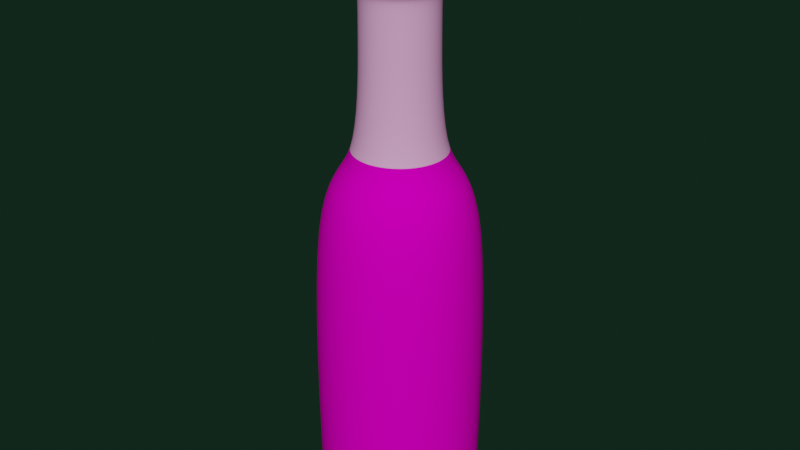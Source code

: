 # Source: Potions3.blend  (saved by Blender 3.5.10; exported with 4.5.12 LTS)
import bpy
from mathutils import Matrix  # noqa: F401  (used for matrix-valued properties, if any)

bpy.ops.wm.read_factory_settings(use_empty=True)
scene = bpy.context.scene
scene.name = 'Scene'

# ---- collections
col_collection = bpy.data.collections.new('Collection'); scene.collection.children.link(col_collection)

# ---- materials (node trees are filled in below, after node groups)
mat_material_001 = bpy.data.materials.new('Material.001')
mat_material_001.alpha_threshold = 0.0
mat_material_001.use_transparent_shadow = False
mat_material_001.diffuse_color = (0.7991, 0.3796, 0.6772, 0.6)
mat_material_001.roughness = 0.5
mat_material_001.line_color = (0.0, 0.0, 0.0, 1.0)
mat_material_002 = bpy.data.materials.new('Material.002')
mat_material_002.use_transparent_shadow = False
mat_material_002.diffuse_color = (0.855, 0.0, 0.5626, 0.8)
mat_spons_002 = bpy.data.materials.new('Spons.002')
mat_spons_002.alpha_threshold = 0.0
mat_spons_002.use_transparent_shadow = False
mat_spons_002.diffuse_color = (0.2755, 0.02517, 0.0, 1.0)
mat_spons_002.roughness = 1.0
mat_spons_002.metallic = 1.0
mat_spons_002.line_color = (0.0, 0.0, 0.0, 1.0)

# ---- material node trees

# ---- world
world_world = bpy.data.worlds.new('World'); scene.world = world_world
world_world.use_nodes = True; world_world.node_tree.nodes.clear()
_N = world_world.node_tree.nodes; _L = world_world.node_tree.links
n0 = _N.new('ShaderNodeOutputWorld'); n0.name = 'World Output'; n0.location = (300, 300)
n1 = _N.new('ShaderNodeBackground'); n1.name = 'Background'; n1.location = (106, 333)
n1.inputs[0].default_value = (0.006096, 0.01885, 0.01121, 1.0)
_L.new(n1.outputs[0], n0.inputs[0])
n0.is_active_output = True
world_world.color = (0.05088, 0.05088, 0.05088)
world_world.use_sun_shadow = False
world_world.sun_shadow_jitter_overblur = 0.0

# ---- meshes
me_circle = bpy.data.meshes.new('Circle')
me_circle.from_pydata([(0.0, 1.0, 7.603), (-0.7071, 0.7071, 7.603), (-1.0, -4.371e-08, 7.603), (-0.7071, -0.7071, 7.603), (8.742e-08, -1.0, 7.603), (0.7071, -0.7071, 7.603), (1.0, 1.192e-08, 7.603), (0.7071, 0.7071, 7.603), (-8.044e-09, 1.197, 6.439), (-0.8468, 0.8468, 6.439), (-1.197, -5.156e-08, 6.439), (-0.8468, -0.8468, 6.439), (9.664e-08, -1.197, 6.439), (0.8468, -0.8468, 6.439), (1.197, 1.506e-08, 6.439), (0.8468, 0.8468, 6.439), (-2.68e-09, 1.009, 6.439), (-0.7132, 0.7132, 6.439), (-1.009, -4.415e-08, 6.439), (-0.7132, -0.7132, 6.439), (8.55e-08, -1.009, 6.439), (0.7132, -0.7132, 6.439), (1.009, 1.197e-08, 6.439), (0.7132, 0.7132, 6.439), (-4.542e-09, 1.058, 2.068), (-0.7483, 0.7483, 2.068), (-1.058, -4.603e-08, 2.068), (-0.7483, -0.7483, 2.068), (8.798e-08, -1.058, 2.068), (0.7483, -0.7483, 2.068), (1.058, 1.285e-08, 2.068), (0.7483, 0.7483, 2.068), (1.009, 1.197e-08, 5.869), (0.7132, 0.7132, 5.869), (-0.7132, 0.7132, 5.869), (-1.009, -4.415e-08, 5.869), (0.7132, -0.7132, 5.869), (-2.68e-09, 1.009, 5.869), (8.55e-08, -1.009, 5.869), (-0.7132, -0.7132, 5.869), (-4.011e-08, 2.343, 2.068), (-1.657, 1.657, 2.068), (-2.343, -9.713e-08, 2.068), (-1.657, -1.657, 2.068), (1.647e-07, -2.343, 2.068), (1.657, -1.657, 2.068), (2.343, 3.321e-08, 2.068), (1.657, 1.657, 2.068), (-3.658e-08, 2.233, -6.583), (-1.579, 1.579, -6.583), (-2.233, -9.285e-08, -6.583), (-1.579, -1.579, -6.583), (1.586e-07, -2.233, -6.583), (1.579, -1.579, -6.583), (2.233, 3.138e-08, -6.583), (1.579, 1.579, -6.583), (-3.658e-08, 2.233, -6.583), (-1.579, 1.579, -6.583), (-2.233, -9.285e-08, -6.583), (-1.579, -1.579, -6.583), (1.586e-07, -2.233, -6.583), (1.579, -1.579, -6.583), (2.233, 3.138e-08, -6.583), (1.579, 1.579, -6.583), (1.408e-08, 0.6543, 7.603), (-0.4627, 0.4627, 7.603), (-0.6543, -2.998e-08, 7.603), (-0.4627, -0.4627, 7.603), (7.128e-08, -0.6543, 7.603), (0.4627, -0.4627, 7.603), (0.6543, 6.429e-09, 7.603), (0.4627, 0.4627, 7.603), (-0.01139, 0.7667, 7.398), (-0.5872, 0.5282, 7.398), (-0.8257, -0.04766, 7.398), (-0.5872, -0.6235, 7.398), (-0.01139, -0.862, 7.398), (0.5644, -0.6235, 7.398), (0.8029, -0.04766, 7.398), (0.5644, 0.5282, 7.398)], [], [(4, 5, 13, 12), (3, 4, 12, 11), (7, 0, 8, 15), (2, 3, 11, 10), (6, 7, 15, 14), (1, 2, 10, 9), (5, 6, 14, 13), (0, 1, 9, 8), (15, 8, 16, 23), (10, 11, 19, 18), (14, 15, 23, 22), (9, 10, 18, 17), (13, 14, 22, 21), (8, 9, 17, 16), (12, 13, 21, 20), (11, 12, 20, 19), (32, 33, 31, 30), (34, 35, 26, 25), (36, 32, 30, 29), (37, 34, 25, 24), (38, 36, 29, 28), (39, 38, 28, 27), (33, 37, 24, 31), (35, 39, 27, 26), (22, 23, 33, 32), (17, 18, 35, 34), (21, 22, 32, 36), (16, 17, 34, 37), (20, 21, 36, 38), (19, 20, 38, 39), (23, 16, 37, 33), (18, 19, 39, 35), (31, 24, 40, 47), (26, 27, 43, 42), (30, 31, 47, 46), (25, 26, 42, 41), (29, 30, 46, 45), (24, 25, 41, 40), (28, 29, 45, 44), (27, 28, 44, 43), (45, 46, 54, 53), (40, 41, 49, 48), (44, 45, 53, 52), (43, 44, 52, 51), (47, 40, 48, 55), (42, 43, 51, 50), (46, 47, 55, 54), (41, 42, 50, 49), (52, 53, 61, 60), (51, 52, 60, 59), (55, 48, 56, 63), (50, 51, 59, 58), (54, 55, 63, 62), (49, 50, 58, 57), (53, 54, 62, 61), (48, 49, 57, 56), (5, 4, 68, 69), (4, 3, 67, 68), (0, 7, 71, 64), (3, 2, 66, 67), (7, 6, 70, 71), (2, 1, 65, 66), (6, 5, 69, 70), (1, 0, 64, 65), (69, 68, 76, 77), (68, 67, 75, 76), (64, 71, 79, 72), (67, 66, 74, 75), (71, 70, 78, 79), (66, 65, 73, 74), (70, 69, 77, 78), (65, 64, 72, 73), (59, 60, 61, 62, 63, 56, 57, 58)])
me_circle.polygons.foreach_set('use_smooth', [True] * 73)
me_circle.polygons.foreach_set('material_index', [0, 0, 0, 0, 0, 0, 0, 0, 0, 0, 0, 0, 0, 0, 0, 0, 0, 0, 0, 0, 0, 0, 0, 0, 0, 0, 0, 0, 0, 0, 0, 0, 1, 1, 1, 1, 1, 1, 1, 1, 1, 1, 1, 1, 1, 1, 1, 1, 1, 1, 1, 1, 1, 1, 1, 1, 0, 0, 0, 0, 0, 0, 0, 0, 0, 0, 0, 0, 0, 0, 0, 0, 1])
_uv = me_circle.uv_layers.new(name='UVMap')
_uv.uv.foreach_set('vector', [0.0, 0.0, 0.0, 0.0, 0.0, 0.0, 0.0, 0.0, 0.0, 0.0, 0.0, 0.0, 0.0, 0.0, 0.0, 0.0, 0.0, 0.0, 0.0, 0.0, 0.0, 0.0, 0.0, 0.0, 0.0, 0.0, 0.0, 0.0, 0.0, 0.0, 0.0, 0.0, 0.0, 0.0, 0.0, 0.0, 0.0, 0.0, 0.0, 0.0, 0.0, 0.0, 0.0, 0.0, 0.0, 0.0, 0.0, 0.0, 0.0, 0.0, 0.0, 0.0, 0.0, 0.0, 0.0, 0.0, 0.0, 0.0, 0.0, 0.0, 0.0, 0.0, 0.0, 0.0, 0.0, 0.0, 0.0, 0.0, 0.0, 0.0, 0.0, 0.0, 0.0, 0.0, 0.0, 0.0, 0.0, 0.0, 0.0, 0.0, 0.0, 0.0, 0.0, 0.0, 0.0, 0.0, 0.0, 0.0, 0.0, 0.0, 0.0, 0.0, 0.0, 0.0, 0.0, 0.0, 0.0, 0.0, 0.0, 0.0, 0.0, 0.0, 0.0, 0.0, 0.0, 0.0, 0.0, 0.0, 0.0, 0.0, 0.0, 0.0, 0.0, 0.0, 0.0, 0.0, 0.0, 0.0, 0.0, 0.0, 0.0, 0.0, 0.0, 0.0, 0.0, 0.0, 0.0, 0.0, 0.0, 0.0, 0.0, 0.0, 0.0, 0.0, 0.0, 0.0, 0.0, 0.0, 0.0, 0.0, 0.0, 0.0, 0.0, 0.0, 0.0, 0.0, 0.0, 0.0, 0.0, 0.0, 0.0, 0.0, 0.0, 0.0, 0.0, 0.0, 0.0, 0.0, 0.0, 0.0, 0.0, 0.0, 0.0, 0.0, 0.0, 0.0, 0.0, 0.0, 0.0, 0.0, 0.0, 0.0, 0.0, 0.0, 0.0, 0.0, 0.0, 0.0, 0.0, 0.0, 0.0, 0.0, 0.0, 0.0, 0.0, 0.0, 0.0, 0.0, 0.0, 0.0, 0.0, 0.0, 0.0, 0.0, 0.0, 0.0, 0.0, 0.0, 0.0, 0.0, 0.0, 0.0, 0.0, 0.0, 0.0, 0.0, 0.0, 0.0, 0.0, 0.0, 0.0, 0.0, 0.0, 0.0, 0.0, 0.0, 0.0, 0.0, 0.0, 0.0, 0.0, 0.0, 0.0, 0.0, 0.0, 0.0, 0.0, 0.0, 0.0, 0.0, 0.0, 0.0, 0.0, 0.0, 0.0, 0.0, 0.0, 0.0, 0.0, 0.0, 0.0, 0.0, 0.0, 0.0, 0.0, 0.0, 0.0, 0.0, 0.0, 0.0, 0.0, 0.0, 0.0, 0.0, 0.0, 0.0, 0.0, 0.0, 0.0, 0.0, 0.0, 0.0, 0.0, 0.0, 0.0, 0.0, 0.0, 0.0, 0.0, 0.0, 0.0, 0.0, 0.0, 0.0, 0.0, 0.0, 0.0, 0.0, 0.0, 0.0, 0.0, 0.0, 0.0, 0.0, 0.0, 0.0, 0.0, 0.0, 0.0, 0.0, 0.0, 0.0, 0.0, 0.0, 0.0, 0.0, 0.0, 0.0, 0.0, 0.0, 0.0, 0.0, 0.0, 0.0, 0.0, 0.0, 0.0, 0.0, 0.0, 0.0, 0.0, 0.0, 0.0, 0.0, 0.0, 0.0, 0.0, 0.0, 0.0, 0.0, 0.0, 0.0, 0.0, 0.0, 0.0, 0.0, 0.0, 0.0, 0.0, 0.0, 0.0, 0.0, 0.0, 0.0, 0.0, 0.0, 0.0, 0.0, 0.0, 0.0, 0.0, 0.0, 0.0, 0.0, 0.0, 0.0, 0.0, 0.0, 0.0, 0.0, 0.0, 0.0, 0.0, 0.0, 0.0, 0.0, 0.0, 0.0, 0.0, 0.0, 0.0, 0.0, 0.0, 0.0, 0.0, 0.0, 0.0, 0.0, 0.0, 0.0, 0.0, 0.0, 0.0, 0.0, 0.0, 0.0, 0.0, 0.0, 0.0, 0.0, 0.0, 0.0, 0.0, 0.0, 0.0, 0.0, 0.0, 0.0, 0.0, 0.0, 0.0, 0.0, 0.0, 0.0, 0.0, 0.0, 0.0, 0.0, 0.0, 0.0, 0.0, 0.0, 0.0, 0.0, 0.0, 0.0, 0.0, 0.0, 0.0, 0.0, 0.0, 0.0, 0.0, 0.0, 0.0, 0.0, 0.0, 0.0, 0.0, 0.0, 0.0, 0.0, 0.0, 0.0, 0.0, 0.0, 0.0, 0.0, 0.0, 0.0, 0.0, 0.0, 0.0, 0.0, 0.0, 0.0, 0.0, 0.0, 0.0, 0.0, 0.0, 0.0, 0.0, 0.0, 0.0, 0.0, 0.0, 0.0, 0.0, 0.0, 0.0, 0.0, 0.0, 0.0, 0.0, 0.0, 0.0, 0.0, 0.0, 0.0, 0.0, 0.0, 0.0, 0.0, 0.0, 0.0, 0.0, 0.0, 0.0, 0.0, 0.0, 0.0, 0.0, 0.0, 0.0, 0.0, 0.0, 0.0, 0.0, 0.0, 0.0, 0.0, 0.0, 0.0, 0.0, 0.0, 0.0, 0.0, 0.0, 0.0, 0.0, 0.0, 0.0, 0.0, 0.0, 0.0, 0.0, 0.0, 0.0, 0.0, 0.0, 0.0, 0.0, 0.0, 0.0, 0.0, 0.0, 0.0, 0.0, 0.0, 0.0, 0.0, 0.0, 0.0, 0.0, 0.0, 0.0, 0.0, 0.0, 0.0, 0.0, 0.0, 0.0, 0.0, 0.0, 0.0, 0.0, 0.0, 0.0, 0.0, 0.0, 0.0, 0.0, 0.0, 0.0, 0.0, 0.0, 0.0, 0.0, 0.0, 0.0, 0.0, 0.0, 0.0, 0.0, 0.0, 0.0, 0.0, 0.0, 0.0, 0.0, 0.0, 0.0, 0.0, 0.0, 0.0, 0.0, 0.0, 0.0, 0.0, 0.0, 0.0, 0.0, 0.0, 0.0, 0.0, 0.0, 0.0, 0.0, 0.0, 0.0, 0.0, 0.0, 0.0, 0.0, 0.0, 0.0, 0.0, 0.0, 0.0, 0.0, 0.0, 0.0, 0.0, 0.0, 0.0, 0.0, 0.0, 0.0, 0.0, 0.0, 0.0])
me_circle.materials.append(mat_material_001)
me_circle.materials.append(mat_material_002)
me_circle.use_remesh_preserve_volume = False
me_circle.use_remesh_preserve_attributes = False
me_circle.use_mirror_vertex_groups = False
me_circle.update()
me_cylinder_007 = bpy.data.meshes.new('Cylinder.007')
me_cylinder_007.from_pydata([(-3.407e-07, 0.2358, 5.603), (0.04601, 0.2313, 5.603), (0.09025, 0.2179, 5.603), (0.131, 0.1961, 5.603), (0.1668, 0.1668, 5.603), (0.1961, 0.131, 5.603), (0.2179, 0.09025, 5.603), (0.2313, 0.04601, 5.603), (0.2358, 1.483e-07, 5.603), (0.2313, -0.04601, 5.603), (0.2179, -0.09025, 5.603), (0.1961, -0.131, 5.603), (0.1668, -0.1668, 5.603), (0.131, -0.1961, 5.603), (0.09025, -0.2179, 5.603), (0.04601, -0.2313, 5.603), (-3.311e-07, -0.2358, 5.603), (-0.04601, -0.2313, 5.603), (-0.09025, -0.2179, 5.603), (-0.131, -0.1961, 5.603), (-0.1668, -0.1668, 5.603), (-0.1961, -0.131, 5.603), (-0.2179, -0.09025, 5.603), (-0.2313, -0.04601, 5.603), (-0.2358, 4.46e-07, 5.603), (-0.2313, 0.04601, 5.603), (-0.2179, 0.09025, 5.603), (-0.1961, 0.131, 5.603), (-0.1668, 0.1668, 5.603), (-0.131, 0.1961, 5.603), (-0.09025, 0.2179, 5.603), (-0.04601, 0.2313, 5.603), (-3.556e-07, 0.625, 5.734), (-3.211e-07, 0.5788, 5.648), (-3.517e-07, 0.6229, 5.709), (-3.438e-07, 0.6134, 5.684), (-3.331e-07, 0.5979, 5.662), (0.1129, 0.5677, 5.648), (0.1219, 0.613, 5.734), (0.1167, 0.5864, 5.662), (0.1197, 0.6016, 5.684), (0.1215, 0.6109, 5.709), (0.2215, 0.5348, 5.648), (0.2392, 0.5774, 5.734), (0.2288, 0.5524, 5.662), (0.2347, 0.5667, 5.684), (0.2384, 0.5755, 5.709), (0.3216, 0.4813, 5.648), (0.3472, 0.5196, 5.734), (0.3322, 0.4971, 5.662), (0.3408, 0.51, 5.684), (0.3461, 0.5179, 5.709), (0.4093, 0.4093, 5.648), (0.4419, 0.4419, 5.734), (0.4228, 0.4228, 5.662), (0.4337, 0.4337, 5.684), (0.4404, 0.4404, 5.709), (0.4813, 0.3216, 5.648), (0.5196, 0.3472, 5.734), (0.4971, 0.3322, 5.662), (0.51, 0.3408, 5.684), (0.5179, 0.3461, 5.709), (0.5348, 0.2215, 5.648), (0.5774, 0.2392, 5.734), (0.5524, 0.2288, 5.662), (0.5667, 0.2347, 5.684), (0.5755, 0.2384, 5.709), (0.5677, 0.1129, 5.648), (0.613, 0.1219, 5.734), (0.5864, 0.1167, 5.662), (0.6016, 0.1197, 5.684), (0.6109, 0.1215, 5.709), (0.5788, 1.267e-07, 5.648), (0.625, 1.15e-07, 5.734), (0.5979, 1.222e-07, 5.662), (0.6134, 1.184e-07, 5.684), (0.6229, 1.159e-07, 5.709), (0.5677, -0.1129, 5.648), (0.613, -0.1219, 5.734), (0.5864, -0.1167, 5.662), (0.6016, -0.1197, 5.684), (0.6109, -0.1215, 5.709), (0.5348, -0.2215, 5.648), (0.5774, -0.2392, 5.734), (0.5524, -0.2288, 5.662), (0.5667, -0.2347, 5.684), (0.5755, -0.2384, 5.709), (0.4813, -0.3216, 5.648), (0.5196, -0.3472, 5.734), (0.4971, -0.3322, 5.662), (0.51, -0.3408, 5.684), (0.5179, -0.3461, 5.709), (0.4093, -0.4093, 5.648), (0.4419, -0.4419, 5.734), (0.4228, -0.4228, 5.662), (0.4337, -0.4337, 5.684), (0.4404, -0.4404, 5.709), (0.3216, -0.4813, 5.648), (0.3472, -0.5196, 5.734), (0.3322, -0.4971, 5.662), (0.3408, -0.51, 5.684), (0.3461, -0.5179, 5.709), (0.2215, -0.5348, 5.648), (0.2392, -0.5774, 5.734), (0.2288, -0.5524, 5.662), (0.2347, -0.5667, 5.684), (0.2384, -0.5755, 5.709), (0.1129, -0.5677, 5.648), (0.1219, -0.613, 5.734), (0.1167, -0.5864, 5.662), (0.1197, -0.6016, 5.684), (0.1215, -0.6109, 5.709), (-5.622e-07, -0.5788, 5.648), (-6.135e-07, -0.625, 5.734), (-5.805e-07, -0.5979, 5.662), (-5.967e-07, -0.6134, 5.684), (-6.083e-07, -0.6229, 5.709), (-0.1129, -0.5677, 5.648), (-0.1219, -0.613, 5.734), (-0.1167, -0.5864, 5.662), (-0.1197, -0.6016, 5.684), (-0.1215, -0.6109, 5.709), (-0.2215, -0.5348, 5.648), (-0.2392, -0.5774, 5.734), (-0.2288, -0.5524, 5.662), (-0.2347, -0.5667, 5.684), (-0.2384, -0.5755, 5.709), (-0.3216, -0.4813, 5.648), (-0.3472, -0.5196, 5.734), (-0.3322, -0.4971, 5.662), (-0.3408, -0.51, 5.684), (-0.3461, -0.5179, 5.709), (-0.4093, -0.4093, 5.648), (-0.4419, -0.4419, 5.734), (-0.4228, -0.4228, 5.662), (-0.4337, -0.4337, 5.684), (-0.4404, -0.4404, 5.709), (-0.4813, -0.3216, 5.648), (-0.5196, -0.3472, 5.734), (-0.4971, -0.3322, 5.662), (-0.51, -0.3408, 5.684), (-0.5179, -0.3461, 5.709), (-0.5348, -0.2215, 5.648), (-0.5774, -0.2392, 5.734), (-0.5524, -0.2288, 5.662), (-0.5667, -0.2347, 5.684), (-0.5755, -0.2384, 5.709), (-0.5677, -0.1129, 5.648), (-0.613, -0.1219, 5.734), (-0.5864, -0.1166, 5.662), (-0.6016, -0.1197, 5.684), (-0.6109, -0.1215, 5.709), (-0.5788, 7.852e-07, 5.648), (-0.625, 8.194e-07, 5.734), (-0.5979, 7.983e-07, 5.662), (-0.6134, 8.094e-07, 5.684), (-0.6229, 8.168e-07, 5.709), (-0.5677, 0.1129, 5.648), (-0.613, 0.1219, 5.734), (-0.5864, 0.1167, 5.662), (-0.6016, 0.1197, 5.684), (-0.6109, 0.1215, 5.709), (-0.5348, 0.2215, 5.648), (-0.5774, 0.2392, 5.734), (-0.5524, 0.2288, 5.662), (-0.5667, 0.2347, 5.684), (-0.5755, 0.2384, 5.709), (-0.4813, 0.3216, 5.648), (-0.5196, 0.3472, 5.734), (-0.4971, 0.3322, 5.662), (-0.51, 0.3408, 5.684), (-0.5179, 0.3461, 5.709), (-0.4093, 0.4093, 5.648), (-0.4419, 0.4419, 5.734), (-0.4228, 0.4228, 5.662), (-0.4337, 0.4337, 5.684), (-0.4404, 0.4404, 5.709), (-0.3216, 0.4813, 5.648), (-0.3472, 0.5196, 5.734), (-0.3322, 0.4971, 5.662), (-0.3408, 0.51, 5.684), (-0.3461, 0.5179, 5.709), (-0.2215, 0.5348, 5.648), (-0.2392, 0.5774, 5.734), (-0.2288, 0.5524, 5.662), (-0.2347, 0.5667, 5.684), (-0.2384, 0.5755, 5.709), (-0.1129, 0.5677, 5.648), (-0.1219, 0.613, 5.734), (-0.1166, 0.5864, 5.662), (-0.1197, 0.6016, 5.684), (-0.1215, 0.6109, 5.709), (-4.413e-07, 0.1226, 6.86), (0.02393, 0.1203, 6.86), (0.04693, 0.1133, 6.86), (0.06813, 0.102, 6.86), (0.08671, 0.08671, 6.86), (0.102, 0.06813, 6.86), (0.1133, 0.04693, 6.86), (0.1203, 0.02393, 6.86), (0.1226, -1.751e-08, 6.86), (0.1203, -0.02393, 6.86), (0.1133, -0.04693, 6.86), (0.102, -0.06813, 6.86), (0.08671, -0.08671, 6.86), (0.06813, -0.102, 6.86), (0.04693, -0.1133, 6.86), (0.02393, -0.1203, 6.86), (-3.89e-07, -0.1226, 6.86), (-0.02393, -0.1203, 6.86), (-0.04693, -0.1133, 6.86), (-0.06813, -0.102, 6.86), (-0.08671, -0.08671, 6.86), (-0.102, -0.06813, 6.86), (-0.1133, -0.04693, 6.86), (-0.1203, -0.02393, 6.86), (-0.1226, 2.834e-07, 6.86), (-0.1203, 0.02393, 6.86), (-0.1133, 0.04693, 6.86), (-0.102, 0.06813, 6.86), (-0.08671, 0.08671, 6.86), (-0.06813, 0.102, 6.86), (-0.04693, 0.1133, 6.86), (-0.02393, 0.1203, 6.86), (0.09639, 0.4846, 5.603), (-2.704e-07, 0.4941, 5.603), (0.1891, 0.4564, 5.603), (0.2745, 0.4108, 5.603), (0.3493, 0.3493, 5.603), (0.4108, 0.2745, 5.603), (0.4564, 0.1891, 5.603), (0.4846, 0.09639, 5.603), (0.4941, 1.463e-07, 5.603), (0.4846, -0.09639, 5.603), (0.4564, -0.1891, 5.603), (0.4108, -0.2745, 5.603), (0.3493, -0.3493, 5.603), (0.2745, -0.4108, 5.603), (0.1891, -0.4564, 5.603), (0.09639, -0.4846, 5.603), (-4.833e-07, -0.4941, 5.603), (-0.09639, -0.4846, 5.603), (-0.1891, -0.4564, 5.603), (-0.2745, -0.4108, 5.603), (-0.3493, -0.3493, 5.603), (-0.4108, -0.2745, 5.603), (-0.4564, -0.1891, 5.603), (-0.4846, -0.09639, 5.603), (-0.4941, 7.28e-07, 5.603), (-0.4846, 0.09639, 5.603), (-0.4564, 0.1891, 5.603), (-0.4108, 0.2745, 5.603), (-0.3493, 0.3493, 5.603), (-0.2745, 0.4108, 5.603), (-0.1891, 0.4564, 5.603), (-0.09639, 0.4846, 5.603), (0.07098, 0.3568, 5.603), (-3.187e-07, 0.3638, 5.603), (0.1392, 0.3361, 5.603), (0.2021, 0.3025, 5.603), (0.2573, 0.2573, 5.603), (0.3025, 0.2021, 5.603), (0.3361, 0.1392, 5.603), (0.3568, 0.07098, 5.603), (0.3638, 1.473e-07, 5.603), (0.3568, -0.07098, 5.603), (0.3361, -0.1392, 5.603), (0.3025, -0.2021, 5.603), (0.2573, -0.2573, 5.603), (0.2021, -0.3025, 5.603), (0.1392, -0.3361, 5.603), (0.07098, -0.3568, 5.603), (-4.078e-07, -0.3638, 5.603), (-0.07098, -0.3568, 5.603), (-0.1392, -0.3361, 5.603), (-0.2021, -0.3025, 5.603), (-0.2573, -0.2573, 5.603), (-0.3025, -0.2021, 5.603), (-0.3361, -0.1392, 5.603), (-0.3568, -0.07098, 5.603), (-0.3638, 5.759e-07, 5.603), (-0.3568, 0.07098, 5.603), (-0.3361, 0.1392, 5.603), (-0.3025, 0.2021, 5.603), (-0.2573, 0.2573, 5.603), (-0.2021, 0.3025, 5.603), (-0.1392, 0.3361, 5.603), (-0.07098, 0.3568, 5.603), (-3.702e-07, 0.6582, 6.798), (0.1284, 0.6455, 6.798), (0.2519, 0.6081, 6.798), (0.3657, 0.5472, 6.798), (0.4654, 0.4654, 6.798), (0.5472, 0.3657, 6.798), (0.6081, 0.2519, 6.798), (0.6455, 0.1284, 6.798), (0.6582, 9.29e-08, 6.798), (0.6455, -0.1284, 6.798), (0.6081, -0.2519, 6.798), (0.5472, -0.3657, 6.798), (0.4654, -0.4654, 6.798), (0.3657, -0.5472, 6.798), (0.2519, -0.6081, 6.798), (0.1284, -0.6455, 6.798), (-6.041e-07, -0.6582, 6.798), (-0.1284, -0.6455, 6.798), (-0.2519, -0.6081, 6.798), (-0.3657, -0.5472, 6.798), (-0.4654, -0.4654, 6.798), (-0.5472, -0.3657, 6.798), (-0.6081, -0.2519, 6.798), (-0.6455, -0.1284, 6.798), (-0.6582, 8.582e-07, 6.798), (-0.6455, 0.1284, 6.798), (-0.6081, 0.2519, 6.798), (-0.5472, 0.3657, 6.798), (-0.4654, 0.4654, 6.798), (-0.3657, 0.5472, 6.798), (-0.2519, 0.6081, 6.798), (-0.1284, 0.6455, 6.798), (-4.25e-07, 0.4014, 6.842), (0.07833, 0.3937, 6.842), (0.1536, 0.3709, 6.842), (0.223, 0.3338, 6.842), (0.2839, 0.2839, 6.842), (0.3338, 0.223, 6.842), (0.3709, 0.1536, 6.842), (0.3937, 0.07833, 6.842), (0.4014, 3.14e-08, 6.842), (0.3937, -0.07833, 6.842), (0.3709, -0.1536, 6.842), (0.3338, -0.223, 6.842), (0.2839, -0.2839, 6.842), (0.223, -0.3338, 6.842), (0.1536, -0.3709, 6.842), (0.07833, -0.3937, 6.842), (-4.81e-07, -0.4014, 6.842), (-0.07833, -0.3937, 6.842), (-0.1536, -0.3709, 6.842), (-0.223, -0.3338, 6.842), (-0.2839, -0.2839, 6.842), (-0.3338, -0.223, 6.842), (-0.3709, -0.1536, 6.842), (-0.3937, -0.07833, 6.842), (-0.4014, 6.045e-07, 6.842), (-0.3937, 0.07833, 6.842), (-0.3709, 0.1536, 6.842), (-0.3338, 0.223, 6.842), (-0.2839, 0.2839, 6.842), (-0.223, 0.3338, 6.842), (-0.1536, 0.3709, 6.842), (-0.07833, 0.3937, 6.842), (-3.595e-07, 0.6859, 6.773), (-3.413e-07, 0.7278, 6.672), (-3.472e-07, 0.7164, 6.726), (0.142, 0.7138, 6.672), (0.1338, 0.6727, 6.773), (0.1398, 0.7026, 6.726), (0.2785, 0.6724, 6.672), (0.2625, 0.6337, 6.773), (0.2742, 0.6619, 6.726), (0.4044, 0.6052, 6.672), (0.3811, 0.5703, 6.773), (0.398, 0.5957, 6.726), (0.5147, 0.5147, 6.672), (0.485, 0.485, 6.773), (0.5066, 0.5066, 6.726), (0.6052, 0.4044, 6.672), (0.5703, 0.3811, 6.773), (0.5957, 0.398, 6.726), (0.6724, 0.2785, 6.672), (0.6337, 0.2625, 6.773), (0.6619, 0.2742, 6.726), (0.7138, 0.142, 6.672), (0.6727, 0.1338, 6.773), (0.7026, 0.1398, 6.726), (0.7278, 9.37e-08, 6.672), (0.6859, 9.29e-08, 6.773), (0.7164, 9.312e-08, 6.726), (0.7138, -0.142, 6.672), (0.6727, -0.1338, 6.773), (0.7026, -0.1398, 6.726), (0.6724, -0.2785, 6.672), (0.6337, -0.2625, 6.773), (0.6619, -0.2742, 6.726), (0.6052, -0.4044, 6.672), (0.5703, -0.3811, 6.773), (0.5957, -0.398, 6.726), (0.5147, -0.5147, 6.672), (0.485, -0.485, 6.773), (0.5066, -0.5066, 6.726), (0.4044, -0.6052, 6.672), (0.3811, -0.5703, 6.773), (0.398, -0.5957, 6.726), (0.2785, -0.6724, 6.672), (0.2625, -0.6337, 6.773), (0.2742, -0.6619, 6.726), (0.142, -0.7138, 6.672), (0.1338, -0.6727, 6.773), (0.1398, -0.7026, 6.726), (-6.488e-07, -0.7278, 6.672), (-6.223e-07, -0.6859, 6.773), (-6.421e-07, -0.7164, 6.726), (-0.142, -0.7138, 6.672), (-0.1338, -0.6727, 6.773), (-0.1398, -0.7026, 6.726), (-0.2785, -0.6724, 6.672), (-0.2625, -0.6337, 6.773), (-0.2742, -0.6619, 6.726), (-0.4044, -0.6052, 6.672), (-0.3811, -0.5703, 6.773), (-0.398, -0.5957, 6.726), (-0.5147, -0.5147, 6.672), (-0.485, -0.485, 6.773), (-0.5066, -0.5066, 6.726), (-0.6052, -0.4044, 6.672), (-0.5703, -0.3811, 6.773), (-0.5957, -0.398, 6.726), (-0.6724, -0.2785, 6.672), (-0.6337, -0.2625, 6.773), (-0.6619, -0.2742, 6.726), (-0.7138, -0.142, 6.672), (-0.6727, -0.1338, 6.773), (-0.7026, -0.1398, 6.726), (-0.7278, 9.336e-07, 6.672), (-0.6859, 8.885e-07, 6.773), (-0.7164, 9.216e-07, 6.726), (-0.7138, 0.142, 6.672), (-0.6727, 0.1338, 6.773), (-0.7026, 0.1398, 6.726), (-0.6724, 0.2785, 6.672), (-0.6337, 0.2625, 6.773), (-0.6619, 0.2742, 6.726), (-0.6052, 0.4044, 6.672), (-0.5703, 0.3811, 6.773), (-0.5957, 0.398, 6.726), (-0.5147, 0.5147, 6.672), (-0.485, 0.485, 6.773), (-0.5066, 0.5066, 6.726), (-0.4044, 0.6052, 6.672), (-0.3811, 0.5703, 6.773), (-0.398, 0.5957, 6.726), (-0.2785, 0.6724, 6.672), (-0.2625, 0.6337, 6.773), (-0.2742, 0.6619, 6.726), (-0.142, 0.7138, 6.672), (-0.1338, 0.6727, 6.773), (-0.1398, 0.7026, 6.726), (0.1034, 0.5196, 6.823), (-3.976e-07, 0.5298, 6.823), (0.2027, 0.4895, 6.823), (0.2943, 0.4405, 6.823), (0.3746, 0.3746, 6.823), (0.4405, 0.2943, 6.823), (0.4895, 0.2028, 6.823), (0.5196, 0.1034, 6.823), (0.5298, 6.215e-08, 6.823), (0.5196, -0.1034, 6.823), (0.4895, -0.2028, 6.823), (0.4405, -0.2943, 6.823), (0.3746, -0.3746, 6.823), (0.2943, -0.4405, 6.823), (0.2028, -0.4895, 6.823), (0.1034, -0.5196, 6.823), (-5.425e-07, -0.5298, 6.823), (-0.1034, -0.5196, 6.823), (-0.2028, -0.4895, 6.823), (-0.2943, -0.4405, 6.823), (-0.3746, -0.3746, 6.823), (-0.4405, -0.2943, 6.823), (-0.4895, -0.2028, 6.823), (-0.5196, -0.1034, 6.823), (-0.5298, 7.314e-07, 6.823), (-0.5196, 0.1034, 6.823), (-0.4895, 0.2028, 6.823), (-0.4405, 0.2943, 6.823), (-0.3746, 0.3746, 6.823), (-0.2943, 0.4405, 6.823), (-0.2028, 0.4895, 6.823), (-0.1034, 0.5196, 6.823), (-3.015e-07, 0.6242, 6.185), (-0.1218, 0.6122, 6.185), (0.1218, 0.6122, 6.185), (0.2389, 0.5767, 6.185), (0.3468, 0.519, 6.185), (0.4414, 0.4414, 6.185), (0.519, 0.3468, 6.185), (0.5767, 0.2389, 6.185), (0.6122, 0.1218, 6.185), (0.6242, 1.13e-07, 6.185), (0.6122, -0.1218, 6.185), (0.5767, -0.2389, 6.185), (0.519, -0.3468, 6.185), (0.4414, -0.4414, 6.185), (0.3468, -0.519, 6.185), (0.2389, -0.5767, 6.185), (0.1218, -0.6122, 6.185), (-5.619e-07, -0.6242, 6.185), (-0.1218, -0.6122, 6.185), (-0.2389, -0.5767, 6.185), (-0.3468, -0.519, 6.185), (-0.4414, -0.4414, 6.185), (-0.519, -0.3468, 6.185), (-0.5767, -0.2389, 6.185), (-0.6122, -0.1218, 6.185), (-0.6242, 8.242e-07, 6.185), (-0.6122, 0.1218, 6.185), (-0.5767, 0.2389, 6.185), (-0.519, 0.3468, 6.185), (-0.4414, 0.4414, 6.185), (-0.3468, 0.519, 6.185), (-0.2389, 0.5767, 6.185)], [], [(227, 47, 42, 226), (224, 37, 33, 225), (295, 294, 371, 374), (254, 182, 177, 253), (241, 117, 112, 240), (228, 52, 47, 227), (255, 187, 182, 254), (242, 122, 117, 241), (229, 57, 52, 228), (288, 319, 446, 352), (243, 127, 122, 242), (230, 62, 57, 229), (226, 42, 37, 224), (244, 132, 127, 243), (231, 67, 62, 230), (245, 137, 132, 244), (232, 72, 67, 231), (246, 142, 137, 245), (233, 77, 72, 232), (247, 147, 142, 246), (234, 82, 77, 233), (248, 152, 147, 247), (235, 87, 82, 234), (249, 157, 152, 248), (236, 92, 87, 235), (250, 162, 157, 249), (237, 97, 92, 236), (251, 167, 162, 250), (238, 102, 97, 237), (252, 172, 167, 251), (239, 107, 102, 238), (225, 33, 187, 255), (253, 177, 172, 252), (240, 112, 107, 239), (291, 290, 359, 362), (309, 308, 413, 416), (296, 295, 374, 377), (310, 309, 416, 419), (297, 296, 377, 380), (311, 310, 419, 422), (298, 297, 380, 383), (312, 311, 422, 425), (299, 298, 383, 386), (313, 312, 425, 428), (300, 299, 386, 389), (314, 313, 428, 431), (301, 300, 389, 392), (315, 314, 431, 434), (302, 301, 392, 395), (316, 315, 434, 437), (303, 302, 395, 398), (317, 316, 437, 440), (304, 303, 398, 401), (482, 355, 353, 480), (318, 317, 440, 443), (305, 304, 401, 404), (292, 291, 362, 365), (319, 318, 443, 446), (306, 305, 404, 407), (293, 292, 365, 368), (307, 306, 407, 410), (294, 293, 368, 371), (308, 307, 410, 413), (38, 32, 34, 41), (41, 34, 35, 40), (40, 35, 36, 39), (39, 36, 33, 37), (43, 38, 41, 46), (46, 41, 40, 45), (45, 40, 39, 44), (44, 39, 37, 42), (48, 43, 46, 51), (51, 46, 45, 50), (50, 45, 44, 49), (49, 44, 42, 47), (53, 48, 51, 56), (56, 51, 50, 55), (55, 50, 49, 54), (54, 49, 47, 52), (58, 53, 56, 61), (61, 56, 55, 60), (60, 55, 54, 59), (59, 54, 52, 57), (63, 58, 61, 66), (66, 61, 60, 65), (65, 60, 59, 64), (64, 59, 57, 62), (68, 63, 66, 71), (71, 66, 65, 70), (70, 65, 64, 69), (69, 64, 62, 67), (73, 68, 71, 76), (76, 71, 70, 75), (75, 70, 69, 74), (74, 69, 67, 72), (78, 73, 76, 81), (81, 76, 75, 80), (80, 75, 74, 79), (79, 74, 72, 77), (83, 78, 81, 86), (86, 81, 80, 85), (85, 80, 79, 84), (84, 79, 77, 82), (88, 83, 86, 91), (91, 86, 85, 90), (90, 85, 84, 89), (89, 84, 82, 87), (93, 88, 91, 96), (96, 91, 90, 95), (95, 90, 89, 94), (94, 89, 87, 92), (98, 93, 96, 101), (101, 96, 95, 100), (100, 95, 94, 99), (99, 94, 92, 97), (103, 98, 101, 106), (106, 101, 100, 105), (105, 100, 99, 104), (104, 99, 97, 102), (108, 103, 106, 111), (111, 106, 105, 110), (110, 105, 104, 109), (109, 104, 102, 107), (113, 108, 111, 116), (116, 111, 110, 115), (115, 110, 109, 114), (114, 109, 107, 112), (118, 113, 116, 121), (121, 116, 115, 120), (120, 115, 114, 119), (119, 114, 112, 117), (123, 118, 121, 126), (126, 121, 120, 125), (125, 120, 119, 124), (124, 119, 117, 122), (128, 123, 126, 131), (131, 126, 125, 130), (130, 125, 124, 129), (129, 124, 122, 127), (133, 128, 131, 136), (136, 131, 130, 135), (135, 130, 129, 134), (134, 129, 127, 132), (138, 133, 136, 141), (141, 136, 135, 140), (140, 135, 134, 139), (139, 134, 132, 137), (143, 138, 141, 146), (146, 141, 140, 145), (145, 140, 139, 144), (144, 139, 137, 142), (148, 143, 146, 151), (151, 146, 145, 150), (150, 145, 144, 149), (149, 144, 142, 147), (153, 148, 151, 156), (156, 151, 150, 155), (155, 150, 149, 154), (154, 149, 147, 152), (158, 153, 156, 161), (161, 156, 155, 160), (160, 155, 154, 159), (159, 154, 152, 157), (163, 158, 161, 166), (166, 161, 160, 165), (165, 160, 159, 164), (164, 159, 157, 162), (168, 163, 166, 171), (171, 166, 165, 170), (170, 165, 164, 169), (169, 164, 162, 167), (173, 168, 171, 176), (176, 171, 170, 175), (175, 170, 169, 174), (174, 169, 167, 172), (178, 173, 176, 181), (181, 176, 175, 180), (180, 175, 174, 179), (179, 174, 172, 177), (183, 178, 181, 186), (186, 181, 180, 185), (185, 180, 179, 184), (184, 179, 177, 182), (188, 183, 186, 191), (191, 186, 185, 190), (190, 185, 184, 189), (189, 184, 182, 187), (32, 188, 191, 34), (34, 191, 190, 35), (35, 190, 189, 36), (36, 189, 187, 33), (1, 0, 31, 30, 29, 28, 27, 26, 25, 24, 23, 22, 21, 20, 19, 18, 17, 16, 15, 14, 13, 12, 11, 10, 9, 8, 7, 6, 5, 4, 3, 2), (257, 256, 224, 225), (256, 258, 226, 224), (258, 259, 227, 226), (259, 260, 228, 227), (260, 261, 229, 228), (261, 262, 230, 229), (262, 263, 231, 230), (263, 264, 232, 231), (264, 265, 233, 232), (265, 266, 234, 233), (266, 267, 235, 234), (267, 268, 236, 235), (268, 269, 237, 236), (269, 270, 238, 237), (270, 271, 239, 238), (271, 272, 240, 239), (272, 273, 241, 240), (273, 274, 242, 241), (274, 275, 243, 242), (275, 276, 244, 243), (276, 277, 245, 244), (277, 278, 246, 245), (278, 279, 247, 246), (279, 280, 248, 247), (280, 281, 249, 248), (281, 282, 250, 249), (282, 283, 251, 250), (283, 284, 252, 251), (284, 285, 253, 252), (285, 286, 254, 253), (286, 287, 255, 254), (287, 257, 225, 255), (0, 1, 256, 257), (1, 2, 258, 256), (2, 3, 259, 258), (3, 4, 260, 259), (4, 5, 261, 260), (5, 6, 262, 261), (6, 7, 263, 262), (7, 8, 264, 263), (8, 9, 265, 264), (9, 10, 266, 265), (10, 11, 267, 266), (11, 12, 268, 267), (12, 13, 269, 268), (13, 14, 270, 269), (14, 15, 271, 270), (15, 16, 272, 271), (16, 17, 273, 272), (17, 18, 274, 273), (18, 19, 275, 274), (19, 20, 276, 275), (20, 21, 277, 276), (21, 22, 278, 277), (22, 23, 279, 278), (23, 24, 280, 279), (24, 25, 281, 280), (25, 26, 282, 281), (26, 27, 283, 282), (27, 28, 284, 283), (28, 29, 285, 284), (29, 30, 286, 285), (30, 31, 287, 286), (31, 0, 257, 287), (192, 193, 194, 195, 196, 197, 198, 199, 200, 201, 202, 203, 204, 205, 206, 207, 208, 209, 210, 211, 212, 213, 214, 215, 216, 217, 218, 219, 220, 221, 222, 223), (480, 353, 445, 481), (483, 358, 355, 482), (484, 361, 358, 483), (485, 364, 361, 484), (486, 367, 364, 485), (487, 370, 367, 486), (488, 373, 370, 487), (489, 376, 373, 488), (490, 379, 376, 489), (491, 382, 379, 490), (492, 385, 382, 491), (493, 388, 385, 492), (494, 391, 388, 493), (495, 394, 391, 494), (496, 397, 394, 495), (497, 400, 397, 496), (498, 403, 400, 497), (499, 406, 403, 498), (500, 409, 406, 499), (501, 412, 409, 500), (502, 415, 412, 501), (503, 418, 415, 502), (504, 421, 418, 503), (505, 424, 421, 504), (506, 427, 424, 505), (507, 430, 427, 506), (508, 433, 430, 507), (509, 436, 433, 508), (510, 439, 436, 509), (511, 442, 439, 510), (481, 445, 442, 511), (290, 289, 356, 359), (448, 449, 288, 289), (450, 448, 289, 290), (451, 450, 290, 291), (452, 451, 291, 292), (453, 452, 292, 293), (454, 453, 293, 294), (455, 454, 294, 295), (456, 455, 295, 296), (457, 456, 296, 297), (458, 457, 297, 298), (459, 458, 298, 299), (460, 459, 299, 300), (461, 460, 300, 301), (462, 461, 301, 302), (463, 462, 302, 303), (464, 463, 303, 304), (465, 464, 304, 305), (466, 465, 305, 306), (467, 466, 306, 307), (468, 467, 307, 308), (469, 468, 308, 309), (470, 469, 309, 310), (471, 470, 310, 311), (472, 471, 311, 312), (473, 472, 312, 313), (474, 473, 313, 314), (475, 474, 314, 315), (476, 475, 315, 316), (477, 476, 316, 317), (478, 477, 317, 318), (479, 478, 318, 319), (449, 479, 319, 288), (193, 192, 320, 321), (194, 193, 321, 322), (195, 194, 322, 323), (196, 195, 323, 324), (197, 196, 324, 325), (198, 197, 325, 326), (199, 198, 326, 327), (200, 199, 327, 328), (201, 200, 328, 329), (202, 201, 329, 330), (203, 202, 330, 331), (204, 203, 331, 332), (205, 204, 332, 333), (206, 205, 333, 334), (207, 206, 334, 335), (208, 207, 335, 336), (209, 208, 336, 337), (210, 209, 337, 338), (211, 210, 338, 339), (212, 211, 339, 340), (213, 212, 340, 341), (214, 213, 341, 342), (215, 214, 342, 343), (216, 215, 343, 344), (217, 216, 344, 345), (218, 217, 345, 346), (219, 218, 346, 347), (220, 219, 347, 348), (221, 220, 348, 349), (222, 221, 349, 350), (223, 222, 350, 351), (192, 223, 351, 320), (353, 355, 357, 354), (354, 357, 356, 352), (355, 358, 360, 357), (357, 360, 359, 356), (358, 361, 363, 360), (360, 363, 362, 359), (361, 364, 366, 363), (363, 366, 365, 362), (364, 367, 369, 366), (366, 369, 368, 365), (367, 370, 372, 369), (369, 372, 371, 368), (370, 373, 375, 372), (372, 375, 374, 371), (373, 376, 378, 375), (375, 378, 377, 374), (376, 379, 381, 378), (378, 381, 380, 377), (379, 382, 384, 381), (381, 384, 383, 380), (382, 385, 387, 384), (384, 387, 386, 383), (385, 388, 390, 387), (387, 390, 389, 386), (388, 391, 393, 390), (390, 393, 392, 389), (391, 394, 396, 393), (393, 396, 395, 392), (394, 397, 399, 396), (396, 399, 398, 395), (397, 400, 402, 399), (399, 402, 401, 398), (400, 403, 405, 402), (402, 405, 404, 401), (403, 406, 408, 405), (405, 408, 407, 404), (406, 409, 411, 408), (408, 411, 410, 407), (409, 412, 414, 411), (411, 414, 413, 410), (412, 415, 417, 414), (414, 417, 416, 413), (415, 418, 420, 417), (417, 420, 419, 416), (418, 421, 423, 420), (420, 423, 422, 419), (421, 424, 426, 423), (423, 426, 425, 422), (424, 427, 429, 426), (426, 429, 428, 425), (427, 430, 432, 429), (429, 432, 431, 428), (430, 433, 435, 432), (432, 435, 434, 431), (433, 436, 438, 435), (435, 438, 437, 434), (436, 439, 441, 438), (438, 441, 440, 437), (439, 442, 444, 441), (441, 444, 443, 440), (442, 445, 447, 444), (444, 447, 446, 443), (445, 353, 354, 447), (447, 354, 352, 446), (289, 288, 352, 356), (320, 351, 479, 449), (351, 350, 478, 479), (350, 349, 477, 478), (349, 348, 476, 477), (348, 347, 475, 476), (347, 346, 474, 475), (346, 345, 473, 474), (345, 344, 472, 473), (344, 343, 471, 472), (343, 342, 470, 471), (342, 341, 469, 470), (341, 340, 468, 469), (340, 339, 467, 468), (339, 338, 466, 467), (338, 337, 465, 466), (337, 336, 464, 465), (336, 335, 463, 464), (335, 334, 462, 463), (334, 333, 461, 462), (333, 332, 460, 461), (332, 331, 459, 460), (331, 330, 458, 459), (330, 329, 457, 458), (329, 328, 456, 457), (328, 327, 455, 456), (327, 326, 454, 455), (326, 325, 453, 454), (325, 324, 452, 453), (324, 323, 451, 452), (323, 322, 450, 451), (322, 321, 448, 450), (321, 320, 449, 448), (188, 481, 511, 183), (183, 511, 510, 178), (178, 510, 509, 173), (173, 509, 508, 168), (168, 508, 507, 163), (163, 507, 506, 158), (158, 506, 505, 153), (153, 505, 504, 148), (148, 504, 503, 143), (143, 503, 502, 138), (138, 502, 501, 133), (133, 501, 500, 128), (128, 500, 499, 123), (123, 499, 498, 118), (118, 498, 497, 113), (113, 497, 496, 108), (108, 496, 495, 103), (103, 495, 494, 98), (98, 494, 493, 93), (93, 493, 492, 88), (88, 492, 491, 83), (83, 491, 490, 78), (78, 490, 489, 73), (73, 489, 488, 68), (68, 488, 487, 63), (63, 487, 486, 58), (58, 486, 485, 53), (53, 485, 484, 48), (48, 484, 483, 43), (43, 483, 482, 38), (32, 480, 481, 188), (38, 482, 480, 32)])
me_cylinder_007.polygons.foreach_set('use_smooth', [True] * 482)
_uv = me_cylinder_007.uv_layers.new(name='UVMap')
_uv.uv.foreach_set('vector', [0.9062, 1.0, 0.9062, 1.0, 0.9375, 1.0, 0.9375, 1.0, 0.9688, 1.0, 0.9688, 1.0, 1.0, 1.0, 1.0, 1.0, 0.7568, 1.0, 0.7839, 1.0, 0.7949, 1.0, 0.7663, 1.0, 0.0625, 1.0, 0.0625, 1.0, 0.09375, 1.0, 0.09375, 1.0, 0.4688, 1.0, 0.4688, 1.0, 0.5, 1.0, 0.5, 1.0, 0.875, 1.0, 0.875, 1.0, 0.9062, 1.0, 0.9062, 1.0, 0.03125, 1.0, 0.03125, 1.0, 0.0625, 1.0, 0.0625, 1.0, 0.4375, 1.0, 0.4375, 1.0, 0.4688, 1.0, 0.4688, 1.0, 0.8437, 1.0, 0.8438, 1.0, 0.875, 1.0, 0.875, 1.0, 0.2334, 1.0, 0.1097, 1.0, 0.07934, 1.0, 0.1431, 1.0, 0.4062, 1.0, 0.4062, 1.0, 0.4375, 1.0, 0.4375, 1.0, 0.8125, 1.0, 0.8125, 1.0, 0.8438, 1.0, 0.8438, 1.0, 0.9375, 1.0, 0.9375, 1.0, 0.9688, 1.0, 0.9688, 1.0, 0.375, 1.0, 0.375, 1.0, 0.4063, 1.0, 0.4062, 1.0, 0.7812, 1.0, 0.7812, 1.0, 0.8125, 1.0, 0.8125, 1.0, 0.3437, 1.0, 0.3438, 1.0, 0.375, 1.0, 0.375, 1.0, 0.75, 1.0, 0.75, 1.0, 0.7812, 1.0, 0.7812, 1.0, 0.3125, 1.0, 0.3125, 1.0, 0.3438, 1.0, 0.3438, 1.0, 0.7188, 1.0, 0.7188, 1.0, 0.75, 1.0, 0.75, 1.0, 0.2812, 1.0, 0.2812, 1.0, 0.3125, 1.0, 0.3125, 1.0, 0.6875, 1.0, 0.6875, 1.0, 0.7188, 1.0, 0.7188, 1.0, 0.25, 1.0, 0.25, 1.0, 0.2812, 1.0, 0.2812, 1.0, 0.6562, 1.0, 0.6562, 1.0, 0.6875, 1.0, 0.6875, 1.0, 0.2188, 1.0, 0.2188, 1.0, 0.25, 1.0, 0.25, 1.0, 0.625, 1.0, 0.625, 1.0, 0.6562, 1.0, 0.6562, 1.0, 0.1875, 1.0, 0.1875, 1.0, 0.2188, 1.0, 0.2188, 1.0, 0.5938, 1.0, 0.5938, 1.0, 0.625, 1.0, 0.625, 1.0, 0.1562, 1.0, 0.1562, 1.0, 0.1875, 1.0, 0.1875, 1.0, 0.5625, 1.0, 0.5625, 1.0, 0.5938, 1.0, 0.5938, 1.0, 0.125, 1.0, 0.125, 1.0, 0.1562, 1.0, 0.1562, 1.0, 0.5312, 1.0, 0.5312, 1.0, 0.5625, 1.0, 0.5625, 1.0, 0.0, 1.0, 0.0, 1.0, 0.03125, 1.0, 0.03125, 1.0, 0.09375, 1.0, 0.09375, 1.0, 0.125, 1.0, 0.125, 1.0, 0.5, 1.0, 0.5, 1.0, 0.5312, 1.0, 0.5312, 1.0, 0.8539, 1.0, 0.859, 1.0, 0.8894, 1.0, 0.8741, 1.0, 0.3536, 1.0, 0.3826, 1.0, 0.3796, 1.0, 0.3498, 1.0, 0.7292, 1.0, 0.7568, 1.0, 0.7663, 1.0, 0.7372, 1.0, 0.3248, 1.0, 0.3536, 1.0, 0.3498, 1.0, 0.32, 1.0, 0.701, 1.0, 0.7292, 1.0, 0.7372, 1.0, 0.7079, 1.0, 0.2961, 1.0, 0.3248, 1.0, 0.32, 1.0, 0.2904, 1.0, 0.6726, 1.0, 0.701, 1.0, 0.7079, 1.0, 0.6784, 1.0, 0.2677, 1.0, 0.2961, 1.0, 0.2904, 1.0, 0.2609, 1.0, 0.644, 1.0, 0.6726, 1.0, 0.6784, 1.0, 0.6487, 1.0, 0.2396, 1.0, 0.2677, 1.0, 0.2609, 1.0, 0.2315, 1.0, 0.6151, 1.0, 0.644, 1.0, 0.6487, 1.0, 0.619, 1.0, 0.2119, 1.0, 0.2396, 1.0, 0.2315, 1.0, 0.2025, 1.0, 0.5862, 1.0, 0.6151, 1.0, 0.619, 1.0, 0.5891, 1.0, 0.1849, 1.0, 0.2119, 1.0, 0.2025, 1.0, 0.1738, 1.0, 0.5572, 1.0, 0.5862, 1.0, 0.5891, 1.0, 0.5592, 1.0, 0.1589, 1.0, 0.1849, 1.0, 0.1738, 1.0, 0.1458, 1.0, 0.5281, 1.0, 0.5572, 1.0, 0.5592, 1.0, 0.5293, 1.0, 0.1348, 1.0, 0.1589, 1.0, 0.1458, 1.0, 0.1189, 1.0, 0.4989, 1.0, 0.5281, 1.0, 0.5293, 1.0, 0.4994, 1.0, 0.9688, 1.0, 0.9688, 1.0, 1.0, 1.0, 1.0, 1.0, 0.1149, 1.0, 0.1348, 1.0, 0.1189, 1.0, 0.09461, 1.0, 0.4698, 1.0, 0.4989, 1.0, 0.4994, 1.0, 0.4694, 1.0, 0.834, 1.0, 0.8539, 1.0, 0.8741, 1.0, 0.8499, 1.0, 0.1097, 1.0, 0.1149, 1.0, 0.09461, 1.0, 0.07934, 1.0, 0.4407, 1.0, 0.4698, 1.0, 0.4694, 1.0, 0.4394, 1.0, 0.8099, 1.0, 0.834, 1.0, 0.8499, 1.0, 0.823, 1.0, 0.4116, 1.0, 0.4407, 1.0, 0.4394, 1.0, 0.4095, 1.0, 0.7839, 1.0, 0.8099, 1.0, 0.823, 1.0, 0.7949, 1.0, 0.3826, 1.0, 0.4116, 1.0, 0.4095, 1.0, 0.3796, 1.0, 0.9688, 1.0, 1.0, 1.0, 0.9999, 1.0, 0.9688, 1.0, 0.9688, 1.0, 0.9999, 1.0, 0.9996, 1.0, 0.9688, 1.0, 0.9688, 1.0, 0.9996, 1.0, 1.0, 1.0, 0.9688, 1.0, 0.9688, 1.0, 1.0, 1.0, 1.0, 1.0, 0.9688, 1.0, 0.9375, 1.0, 0.9688, 1.0, 0.9688, 1.0, 0.9375, 1.0, 0.9375, 1.0, 0.9688, 1.0, 0.9688, 1.0, 0.9375, 1.0, 0.9375, 1.0, 0.9688, 1.0, 0.9688, 1.0, 0.9375, 1.0, 0.9375, 1.0, 0.9688, 1.0, 0.9688, 1.0, 0.9375, 1.0, 0.9062, 1.0, 0.9375, 1.0, 0.9375, 1.0, 0.9062, 1.0, 0.9062, 1.0, 0.9375, 1.0, 0.9375, 1.0, 0.9062, 1.0, 0.9062, 1.0, 0.9375, 1.0, 0.9375, 1.0, 0.9062, 1.0, 0.9062, 1.0, 0.9375, 1.0, 0.9375, 1.0, 0.9062, 1.0, 0.875, 1.0, 0.9062, 1.0, 0.9062, 1.0, 0.875, 1.0, 0.875, 1.0, 0.9062, 1.0, 0.9062, 1.0, 0.875, 1.0, 0.875, 1.0, 0.9062, 1.0, 0.9062, 1.0, 0.875, 1.0, 0.875, 1.0, 0.9062, 1.0, 0.9062, 1.0, 0.875, 1.0, 0.8438, 1.0, 0.875, 1.0, 0.875, 1.0, 0.8438, 1.0, 0.8438, 1.0, 0.875, 1.0, 0.875, 1.0, 0.8438, 1.0, 0.8438, 1.0, 0.875, 1.0, 0.875, 1.0, 0.8438, 1.0, 0.8438, 1.0, 0.875, 1.0, 0.875, 1.0, 0.8438, 1.0, 0.8125, 1.0, 0.8438, 1.0, 0.8438, 1.0, 0.8125, 1.0, 0.8125, 1.0, 0.8438, 1.0, 0.8438, 1.0, 0.8125, 1.0, 0.8125, 1.0, 0.8438, 1.0, 0.8438, 1.0, 0.8125, 1.0, 0.8125, 1.0, 0.8438, 1.0, 0.8438, 1.0, 0.8125, 1.0, 0.7812, 1.0, 0.8125, 1.0, 0.8125, 1.0, 0.7812, 1.0, 0.7812, 1.0, 0.8125, 1.0, 0.8125, 1.0, 0.7812, 1.0, 0.7812, 1.0, 0.8125, 1.0, 0.8125, 1.0, 0.7812, 1.0, 0.7812, 1.0, 0.8125, 1.0, 0.8125, 1.0, 0.7812, 1.0, 0.75, 1.0, 0.7812, 1.0, 0.7812, 1.0, 0.75, 1.0, 0.75, 1.0, 0.7812, 1.0, 0.7812, 1.0, 0.75, 1.0, 0.75, 1.0, 0.7812, 1.0, 0.7812, 1.0, 0.75, 1.0, 0.75, 1.0, 0.7812, 1.0, 0.7812, 1.0, 0.75, 1.0, 0.7188, 1.0, 0.75, 1.0, 0.75, 1.0, 0.7188, 1.0, 0.7188, 1.0, 0.75, 1.0, 0.75, 1.0, 0.7188, 1.0, 0.7188, 1.0, 0.75, 1.0, 0.75, 1.0, 0.7188, 1.0, 0.7188, 1.0, 0.75, 1.0, 0.75, 1.0, 0.7188, 1.0, 0.6875, 1.0, 0.7188, 1.0, 0.7188, 1.0, 0.6875, 1.0, 0.6875, 1.0, 0.7188, 1.0, 0.7188, 1.0, 0.6875, 1.0, 0.6875, 1.0, 0.7188, 1.0, 0.7188, 1.0, 0.6875, 1.0, 0.6875, 1.0, 0.7188, 1.0, 0.7188, 1.0, 0.6875, 1.0, 0.6562, 1.0, 0.6875, 1.0, 0.6875, 1.0, 0.6562, 1.0, 0.6562, 1.0, 0.6875, 1.0, 0.6875, 1.0, 0.6562, 1.0, 0.6562, 1.0, 0.6875, 1.0, 0.6875, 1.0, 0.6562, 1.0, 0.6562, 1.0, 0.6875, 1.0, 0.6875, 1.0, 0.6562, 1.0, 0.625, 1.0, 0.6562, 1.0, 0.6562, 1.0, 0.625, 1.0, 0.625, 1.0, 0.6562, 1.0, 0.6562, 1.0, 0.625, 1.0, 0.625, 1.0, 0.6562, 1.0, 0.6562, 1.0, 0.625, 1.0, 0.625, 1.0, 0.6562, 1.0, 0.6562, 1.0, 0.625, 1.0, 0.5938, 1.0, 0.625, 1.0, 0.625, 1.0, 0.5938, 1.0, 0.5938, 1.0, 0.625, 1.0, 0.625, 1.0, 0.5937, 1.0, 0.5937, 1.0, 0.625, 1.0, 0.625, 1.0, 0.5938, 1.0, 0.5938, 1.0, 0.625, 1.0, 0.625, 1.0, 0.5938, 1.0, 0.5625, 1.0, 0.5938, 1.0, 0.5938, 1.0, 0.5625, 1.0, 0.5625, 1.0, 0.5938, 1.0, 0.5937, 1.0, 0.5625, 1.0, 0.5625, 1.0, 0.5937, 1.0, 0.5938, 1.0, 0.5625, 1.0, 0.5625, 1.0, 0.5938, 1.0, 0.5938, 1.0, 0.5625, 1.0, 0.5312, 1.0, 0.5625, 1.0, 0.5625, 1.0, 0.5312, 1.0, 0.5312, 1.0, 0.5625, 1.0, 0.5625, 1.0, 0.5312, 1.0, 0.5312, 1.0, 0.5625, 1.0, 0.5625, 1.0, 0.5312, 1.0, 0.5312, 1.0, 0.5625, 1.0, 0.5625, 1.0, 0.5312, 1.0, 0.5, 1.0, 0.5312, 1.0, 0.5312, 1.0, 0.5, 1.0, 0.5, 1.0, 0.5312, 1.0, 0.5312, 1.0, 0.5, 1.0, 0.5, 1.0, 0.5312, 1.0, 0.5312, 1.0, 0.5, 1.0, 0.5, 1.0, 0.5312, 1.0, 0.5312, 1.0, 0.5, 1.0, 0.4688, 1.0, 0.5, 1.0, 0.5, 1.0, 0.4688, 1.0, 0.4688, 1.0, 0.5, 1.0, 0.5, 1.0, 0.4687, 1.0, 0.4687, 1.0, 0.5, 1.0, 0.5, 1.0, 0.4688, 1.0, 0.4688, 1.0, 0.5, 1.0, 0.5, 1.0, 0.4688, 1.0, 0.4375, 1.0, 0.4688, 1.0, 0.4688, 1.0, 0.4375, 1.0, 0.4375, 1.0, 0.4688, 1.0, 0.4687, 1.0, 0.4375, 1.0, 0.4375, 1.0, 0.4687, 1.0, 0.4688, 1.0, 0.4375, 1.0, 0.4375, 1.0, 0.4688, 1.0, 0.4688, 1.0, 0.4375, 1.0, 0.4062, 1.0, 0.4375, 1.0, 0.4375, 1.0, 0.4062, 1.0, 0.4062, 1.0, 0.4375, 1.0, 0.4375, 1.0, 0.4063, 1.0, 0.4063, 1.0, 0.4375, 1.0, 0.4375, 1.0, 0.4062, 1.0, 0.4062, 1.0, 0.4375, 1.0, 0.4375, 1.0, 0.4062, 1.0, 0.375, 1.0, 0.4062, 1.0, 0.4062, 1.0, 0.375, 1.0, 0.375, 1.0, 0.4062, 1.0, 0.4063, 1.0, 0.375, 1.0, 0.375, 1.0, 0.4063, 1.0, 0.4062, 1.0, 0.375, 1.0, 0.375, 1.0, 0.4062, 1.0, 0.4063, 1.0, 0.375, 1.0, 0.3438, 1.0, 0.375, 1.0, 0.375, 1.0, 0.3437, 1.0, 0.3437, 1.0, 0.375, 1.0, 0.375, 1.0, 0.3437, 1.0, 0.3437, 1.0, 0.375, 1.0, 0.375, 1.0, 0.3438, 1.0, 0.3438, 1.0, 0.375, 1.0, 0.375, 1.0, 0.3438, 1.0, 0.3125, 1.0, 0.3438, 1.0, 0.3437, 1.0, 0.3125, 1.0, 0.3125, 1.0, 0.3437, 1.0, 0.3437, 1.0, 0.3125, 1.0, 0.3125, 1.0, 0.3437, 1.0, 0.3438, 1.0, 0.3125, 1.0, 0.3125, 1.0, 0.3438, 1.0, 0.3438, 1.0, 0.3125, 1.0, 0.2812, 1.0, 0.3125, 1.0, 0.3125, 1.0, 0.2812, 1.0, 0.2812, 1.0, 0.3125, 1.0, 0.3125, 1.0, 0.2812, 1.0, 0.2812, 1.0, 0.3125, 1.0, 0.3125, 1.0, 0.2812, 1.0, 0.2812, 1.0, 0.3125, 1.0, 0.3125, 1.0, 0.2812, 1.0, 0.25, 1.0, 0.2812, 1.0, 0.2812, 1.0, 0.25, 1.0, 0.25, 1.0, 0.2812, 1.0, 0.2812, 1.0, 0.25, 1.0, 0.25, 1.0, 0.2812, 1.0, 0.2812, 1.0, 0.25, 1.0, 0.25, 1.0, 0.2812, 1.0, 0.2812, 1.0, 0.25, 1.0, 0.2188, 1.0, 0.25, 1.0, 0.25, 1.0, 0.2188, 1.0, 0.2188, 1.0, 0.25, 1.0, 0.25, 1.0, 0.2187, 1.0, 0.2187, 1.0, 0.25, 1.0, 0.25, 1.0, 0.2188, 1.0, 0.2188, 1.0, 0.25, 1.0, 0.25, 1.0, 0.2188, 1.0, 0.1875, 1.0, 0.2188, 1.0, 0.2188, 1.0, 0.1875, 1.0, 0.1875, 1.0, 0.2188, 1.0, 0.2187, 1.0, 0.1875, 1.0, 0.1875, 1.0, 0.2187, 1.0, 0.2188, 1.0, 0.1875, 1.0, 0.1875, 1.0, 0.2188, 1.0, 0.2188, 1.0, 0.1875, 1.0, 0.1562, 1.0, 0.1875, 1.0, 0.1875, 1.0, 0.1562, 1.0, 0.1562, 1.0, 0.1875, 1.0, 0.1875, 1.0, 0.1562, 1.0, 0.1562, 1.0, 0.1875, 1.0, 0.1875, 1.0, 0.1562, 1.0, 0.1562, 1.0, 0.1875, 1.0, 0.1875, 1.0, 0.1562, 1.0, 0.125, 1.0, 0.1562, 1.0, 0.1562, 1.0, 0.125, 1.0, 0.125, 1.0, 0.1562, 1.0, 0.1562, 1.0, 0.125, 1.0, 0.125, 1.0, 0.1562, 1.0, 0.1562, 1.0, 0.125, 1.0, 0.125, 1.0, 0.1562, 1.0, 0.1562, 1.0, 0.125, 1.0, 0.09375, 1.0, 0.125, 1.0, 0.125, 1.0, 0.09375, 1.0, 0.09375, 1.0, 0.125, 1.0, 0.125, 1.0, 0.09375, 1.0, 0.09375, 1.0, 0.125, 1.0, 0.125, 1.0, 0.09375, 1.0, 0.09375, 1.0, 0.125, 1.0, 0.125, 1.0, 0.09375, 1.0, 0.0625, 1.0, 0.09375, 1.0, 0.09375, 1.0, 0.0625, 1.0, 0.0625, 1.0, 0.09375, 1.0, 0.09375, 1.0, 0.0625, 1.0, 0.0625, 1.0, 0.09375, 1.0, 0.09375, 1.0, 0.0625, 1.0, 0.0625, 1.0, 0.09375, 1.0, 0.09375, 1.0, 0.0625, 1.0, 0.03125, 1.0, 0.0625, 1.0, 0.0625, 1.0, 0.03125, 1.0, 0.03125, 1.0, 0.0625, 1.0, 0.0625, 1.0, 0.03125, 1.0, 0.03125, 1.0, 0.0625, 1.0, 0.0625, 1.0, 0.03125, 1.0, 0.03125, 1.0, 0.0625, 1.0, 0.0625, 1.0, 0.03125, 1.0, 0.0, 1.0, 0.03125, 1.0, 0.03125, 1.0, 0.0001, 1.0, 0.0001, 1.0, 0.03125, 1.0, 0.03125, 1.0, 0.0004026, 1.0, 0.0004026, 1.0, 0.03125, 1.0, 0.03125, 1.0, 4.867e-05, 1.0, 4.867e-05, 1.0, 0.03125, 1.0, 0.03125, 1.0, 0.0, 1.0, 0.5169, 1.0, 0.4518, 1.0, 0.3945, 1.0, 0.3546, 1.0, 0.3323, 1.0, 0.3233, 1.0, 0.3234, 1.0, 0.3294, 1.0, 0.3394, 1.0, 0.3522, 1.0, 0.367, 1.0, 0.3832, 1.0, 0.4004, 1.0, 0.4184, 1.0, 0.4369, 1.0, 0.4557, 1.0, 0.4748, 1.0, 0.4939, 1.0, 0.513, 1.0, 0.5319, 1.0, 0.5504, 1.0, 0.5684, 1.0, 0.5856, 1.0, 0.6017, 1.0, 0.6165, 1.0, 0.6293, 1.0, 0.6393, 1.0, 0.6454, 1.0, 0.6454, 1.0, 0.6365, 1.0, 0.6142, 1.0, 0.5743, 1.0, 0.3867, 1.0, 0.5821, 1.0, 0.9688, 1.0, 0.0, 1.0, 0.5821, 1.0, 0.7075, 1.0, 0.9375, 1.0, 0.9688, 1.0, 0.7075, 1.0, 0.75, 1.0, 0.9062, 1.0, 0.9375, 1.0, 0.75, 1.0, 0.7566, 1.0, 0.875, 1.0, 0.9062, 1.0, 0.7566, 1.0, 0.7485, 1.0, 0.8437, 1.0, 0.875, 1.0, 0.7485, 1.0, 0.7335, 1.0, 0.8125, 1.0, 0.8437, 1.0, 0.7335, 1.0, 0.7148, 1.0, 0.7812, 1.0, 0.8125, 1.0, 0.7148, 1.0, 0.6938, 1.0, 0.75, 1.0, 0.7812, 1.0, 0.6938, 1.0, 0.6713, 1.0, 0.7188, 1.0, 0.75, 1.0, 0.6713, 1.0, 0.6479, 1.0, 0.6875, 1.0, 0.7188, 1.0, 0.6479, 1.0, 0.6236, 1.0, 0.6562, 1.0, 0.6875, 1.0, 0.6236, 1.0, 0.5989, 1.0, 0.625, 1.0, 0.6562, 1.0, 0.5989, 1.0, 0.5738, 1.0, 0.5938, 1.0, 0.625, 1.0, 0.5738, 1.0, 0.5484, 1.0, 0.5625, 1.0, 0.5938, 1.0, 0.5484, 1.0, 0.5229, 1.0, 0.5312, 1.0, 0.5625, 1.0, 0.5229, 1.0, 0.4972, 1.0, 0.5, 1.0, 0.5312, 1.0, 0.4972, 1.0, 0.4715, 1.0, 0.4688, 1.0, 0.5, 1.0, 0.4715, 1.0, 0.4459, 1.0, 0.4375, 1.0, 0.4688, 1.0, 0.4459, 1.0, 0.4203, 1.0, 0.4062, 1.0, 0.4375, 1.0, 0.4203, 1.0, 0.3949, 1.0, 0.375, 1.0, 0.4062, 1.0, 0.3949, 1.0, 0.3698, 1.0, 0.3437, 1.0, 0.375, 1.0, 0.3698, 1.0, 0.3451, 1.0, 0.3125, 1.0, 0.3437, 1.0, 0.3451, 1.0, 0.3209, 1.0, 0.2812, 1.0, 0.3125, 1.0, 0.3209, 1.0, 0.2974, 1.0, 0.25, 1.0, 0.2812, 1.0, 0.2974, 1.0, 0.2749, 1.0, 0.2188, 1.0, 0.25, 1.0, 0.2749, 1.0, 0.2539, 1.0, 0.1875, 1.0, 0.2188, 1.0, 0.2539, 1.0, 0.2352, 1.0, 0.1562, 1.0, 0.1875, 1.0, 0.2352, 1.0, 0.2202, 1.0, 0.125, 1.0, 0.1562, 1.0, 0.2202, 1.0, 0.2122, 1.0, 0.09375, 1.0, 0.125, 1.0, 0.2122, 1.0, 0.2187, 1.0, 0.0625, 1.0, 0.09375, 1.0, 0.2187, 1.0, 0.2612, 1.0, 0.03125, 1.0, 0.0625, 1.0, 0.2612, 1.0, 0.3867, 1.0, 0.0, 1.0, 0.03125, 1.0, 0.4518, 1.0, 0.5169, 1.0, 0.5821, 1.0, 0.3867, 1.0, 0.5169, 1.0, 0.5743, 1.0, 0.7075, 1.0, 0.5821, 1.0, 0.5743, 1.0, 0.6142, 1.0, 0.75, 1.0, 0.7075, 1.0, 0.6142, 1.0, 0.6365, 1.0, 0.7566, 1.0, 0.75, 1.0, 0.6365, 1.0, 0.6454, 1.0, 0.7485, 1.0, 0.7566, 1.0, 0.6454, 1.0, 0.6454, 1.0, 0.7335, 1.0, 0.7485, 1.0, 0.6454, 1.0, 0.6393, 1.0, 0.7148, 1.0, 0.7335, 1.0, 0.6393, 1.0, 0.6293, 1.0, 0.6938, 1.0, 0.7148, 1.0, 0.6293, 1.0, 0.6165, 1.0, 0.6713, 1.0, 0.6938, 1.0, 0.6165, 1.0, 0.6017, 1.0, 0.6479, 1.0, 0.6713, 1.0, 0.6017, 1.0, 0.5856, 1.0, 0.6236, 1.0, 0.6479, 1.0, 0.5856, 1.0, 0.5684, 1.0, 0.5989, 1.0, 0.6236, 1.0, 0.5684, 1.0, 0.5504, 1.0, 0.5738, 1.0, 0.5989, 1.0, 0.5504, 1.0, 0.5319, 1.0, 0.5484, 1.0, 0.5738, 1.0, 0.5319, 1.0, 0.513, 1.0, 0.5229, 1.0, 0.5484, 1.0, 0.513, 1.0, 0.4939, 1.0, 0.4972, 1.0, 0.5229, 1.0, 0.4939, 1.0, 0.4748, 1.0, 0.4715, 1.0, 0.4972, 1.0, 0.4748, 1.0, 0.4557, 1.0, 0.4459, 1.0, 0.4715, 1.0, 0.4557, 1.0, 0.4369, 1.0, 0.4203, 1.0, 0.4459, 1.0, 0.4369, 1.0, 0.4184, 1.0, 0.3949, 1.0, 0.4203, 1.0, 0.4184, 1.0, 0.4004, 1.0, 0.3698, 1.0, 0.3949, 1.0, 0.4004, 1.0, 0.3832, 1.0, 0.3451, 1.0, 0.3698, 1.0, 0.3832, 1.0, 0.367, 1.0, 0.3209, 1.0, 0.3451, 1.0, 0.367, 1.0, 0.3522, 1.0, 0.2974, 1.0, 0.3209, 1.0, 0.3522, 1.0, 0.3394, 1.0, 0.2749, 1.0, 0.2974, 1.0, 0.3394, 1.0, 0.3294, 1.0, 0.2539, 1.0, 0.2749, 1.0, 0.3294, 1.0, 0.3234, 1.0, 0.2352, 1.0, 0.2539, 1.0, 0.3234, 1.0, 0.3233, 1.0, 0.2202, 1.0, 0.2352, 1.0, 0.3233, 1.0, 0.3323, 1.0, 0.2122, 1.0, 0.2202, 1.0, 0.3323, 1.0, 0.3546, 1.0, 0.2187, 1.0, 0.2122, 1.0, 0.3546, 1.0, 0.3945, 1.0, 0.2612, 1.0, 0.2187, 1.0, 0.3945, 1.0, 0.4518, 1.0, 0.3867, 1.0, 0.2612, 1.0, 0.4737, 1.0, 0.4951, 1.0, 0.5154, 1.0, 0.533, 1.0, 0.5466, 1.0, 0.5558, 1.0, 0.561, 1.0, 0.5624, 1.0, 0.5608, 1.0, 0.5566, 1.0, 0.5504, 1.0, 0.5426, 1.0, 0.5335, 1.0, 0.5235, 1.0, 0.5128, 1.0, 0.5016, 1.0, 0.4902, 1.0, 0.4786, 1.0, 0.4671, 1.0, 0.4559, 1.0, 0.4452, 1.0, 0.4352, 1.0, 0.4262, 1.0, 0.4184, 1.0, 0.4122, 1.0, 0.408, 1.0, 0.4063, 1.0, 0.4078, 1.0, 0.4129, 1.0, 0.4222, 1.0, 0.4358, 1.0, 0.4533, 1.0, 0.0, 1.0, 0.0, 1.0, 0.03125, 1.0, 0.03125, 1.0, 0.9375, 1.0, 0.9375, 1.0, 0.9688, 1.0, 0.9688, 1.0, 0.9062, 1.0, 0.9062, 1.0, 0.9375, 1.0, 0.9375, 1.0, 0.875, 1.0, 0.875, 1.0, 0.9062, 1.0, 0.9062, 1.0, 0.8438, 1.0, 0.8438, 1.0, 0.875, 1.0, 0.875, 1.0, 0.8125, 1.0, 0.8125, 1.0, 0.8438, 1.0, 0.8438, 1.0, 0.7812, 1.0, 0.7812, 1.0, 0.8125, 1.0, 0.8125, 1.0, 0.75, 1.0, 0.75, 1.0, 0.7812, 1.0, 0.7812, 1.0, 0.7188, 1.0, 0.7188, 1.0, 0.75, 1.0, 0.75, 1.0, 0.6875, 1.0, 0.6875, 1.0, 0.7188, 1.0, 0.7188, 1.0, 0.6562, 1.0, 0.6562, 1.0, 0.6875, 1.0, 0.6875, 1.0, 0.625, 1.0, 0.625, 1.0, 0.6562, 1.0, 0.6562, 1.0, 0.5938, 1.0, 0.5938, 1.0, 0.625, 1.0, 0.625, 1.0, 0.5625, 1.0, 0.5625, 1.0, 0.5938, 1.0, 0.5938, 1.0, 0.5312, 1.0, 0.5312, 1.0, 0.5625, 1.0, 0.5625, 1.0, 0.5, 1.0, 0.5, 1.0, 0.5312, 1.0, 0.5312, 1.0, 0.4688, 1.0, 0.4688, 1.0, 0.5, 1.0, 0.5, 1.0, 0.4375, 1.0, 0.4375, 1.0, 0.4688, 1.0, 0.4688, 1.0, 0.4062, 1.0, 0.4062, 1.0, 0.4375, 1.0, 0.4375, 1.0, 0.375, 1.0, 0.375, 1.0, 0.4062, 1.0, 0.4062, 1.0, 0.3438, 1.0, 0.3438, 1.0, 0.375, 1.0, 0.375, 1.0, 0.3125, 1.0, 0.3125, 1.0, 0.3437, 1.0, 0.3438, 1.0, 0.2812, 1.0, 0.2812, 1.0, 0.3125, 1.0, 0.3125, 1.0, 0.25, 1.0, 0.25, 1.0, 0.2812, 1.0, 0.2812, 1.0, 0.2188, 1.0, 0.2188, 1.0, 0.25, 1.0, 0.25, 1.0, 0.1875, 1.0, 0.1875, 1.0, 0.2188, 1.0, 0.2188, 1.0, 0.1562, 1.0, 0.1562, 1.0, 0.1875, 1.0, 0.1875, 1.0, 0.125, 1.0, 0.125, 1.0, 0.1562, 1.0, 0.1562, 1.0, 0.09375, 1.0, 0.09375, 1.0, 0.125, 1.0, 0.125, 1.0, 0.0625, 1.0, 0.0625, 1.0, 0.09375, 1.0, 0.09375, 1.0, 0.03125, 1.0, 0.03125, 1.0, 0.0625, 1.0, 0.0625, 1.0, 0.859, 1.0, 0.7354, 1.0, 0.8257, 1.0, 0.8894, 1.0, 0.6316, 1.0, 0.3372, 1.0, 0.2334, 1.0, 0.7354, 1.0, 0.73, 1.0, 0.6316, 1.0, 0.7354, 1.0, 0.859, 1.0, 0.7502, 1.0, 0.73, 1.0, 0.859, 1.0, 0.8539, 1.0, 0.7511, 1.0, 0.7502, 1.0, 0.8539, 1.0, 0.834, 1.0, 0.7421, 1.0, 0.7511, 1.0, 0.834, 1.0, 0.8099, 1.0, 0.7274, 1.0, 0.7421, 1.0, 0.8099, 1.0, 0.7839, 1.0, 0.7092, 1.0, 0.7274, 1.0, 0.7839, 1.0, 0.7568, 1.0, 0.6889, 1.0, 0.7092, 1.0, 0.7568, 1.0, 0.7292, 1.0, 0.6671, 1.0, 0.6889, 1.0, 0.7292, 1.0, 0.701, 1.0, 0.6442, 1.0, 0.6671, 1.0, 0.701, 1.0, 0.6726, 1.0, 0.6206, 1.0, 0.6442, 1.0, 0.6726, 1.0, 0.644, 1.0, 0.5965, 1.0, 0.6206, 1.0, 0.644, 1.0, 0.6151, 1.0, 0.5719, 1.0, 0.5965, 1.0, 0.6151, 1.0, 0.5862, 1.0, 0.5471, 1.0, 0.5719, 1.0, 0.5862, 1.0, 0.5572, 1.0, 0.5221, 1.0, 0.5471, 1.0, 0.5572, 1.0, 0.5281, 1.0, 0.497, 1.0, 0.5221, 1.0, 0.5281, 1.0, 0.4989, 1.0, 0.4718, 1.0, 0.497, 1.0, 0.4989, 1.0, 0.4698, 1.0, 0.4467, 1.0, 0.4718, 1.0, 0.4698, 1.0, 0.4407, 1.0, 0.4217, 1.0, 0.4467, 1.0, 0.4407, 1.0, 0.4116, 1.0, 0.3968, 1.0, 0.4217, 1.0, 0.4116, 1.0, 0.3826, 1.0, 0.3723, 1.0, 0.3968, 1.0, 0.3826, 1.0, 0.3536, 1.0, 0.3481, 1.0, 0.3723, 1.0, 0.3536, 1.0, 0.3248, 1.0, 0.3245, 1.0, 0.3481, 1.0, 0.3248, 1.0, 0.2961, 1.0, 0.3017, 1.0, 0.3245, 1.0, 0.2961, 1.0, 0.2677, 1.0, 0.2798, 1.0, 0.3017, 1.0, 0.2677, 1.0, 0.2396, 1.0, 0.2595, 1.0, 0.2798, 1.0, 0.2396, 1.0, 0.2119, 1.0, 0.2414, 1.0, 0.2595, 1.0, 0.2119, 1.0, 0.1849, 1.0, 0.2267, 1.0, 0.2414, 1.0, 0.1849, 1.0, 0.1589, 1.0, 0.2176, 1.0, 0.2267, 1.0, 0.1589, 1.0, 0.1348, 1.0, 0.2185, 1.0, 0.2176, 1.0, 0.1348, 1.0, 0.1149, 1.0, 0.2387, 1.0, 0.2185, 1.0, 0.1149, 1.0, 0.1097, 1.0, 0.3372, 1.0, 0.2387, 1.0, 0.1097, 1.0, 0.2334, 1.0, 0.4951, 1.0, 0.4737, 1.0, 0.441, 1.0, 0.5278, 1.0, 0.5154, 1.0, 0.4951, 1.0, 0.5278, 1.0, 0.601, 1.0, 0.533, 1.0, 0.5154, 1.0, 0.601, 1.0, 0.6466, 1.0, 0.5466, 1.0, 0.533, 1.0, 0.6466, 1.0, 0.6683, 1.0, 0.5558, 1.0, 0.5466, 1.0, 0.6683, 1.0, 0.6743, 1.0, 0.561, 1.0, 0.5558, 1.0, 0.6743, 1.0, 0.6709, 1.0, 0.5624, 1.0, 0.561, 1.0, 0.6709, 1.0, 0.6617, 1.0, 0.5608, 1.0, 0.5624, 1.0, 0.6617, 1.0, 0.6487, 1.0, 0.5566, 1.0, 0.5608, 1.0, 0.6487, 1.0, 0.6331, 1.0, 0.5504, 1.0, 0.5566, 1.0, 0.6331, 1.0, 0.6158, 1.0, 0.5426, 1.0, 0.5504, 1.0, 0.6158, 1.0, 0.5973, 1.0, 0.5335, 1.0, 0.5426, 1.0, 0.5973, 1.0, 0.5778, 1.0, 0.5235, 1.0, 0.5335, 1.0, 0.5778, 1.0, 0.5576, 1.0, 0.5128, 1.0, 0.5235, 1.0, 0.5576, 1.0, 0.537, 1.0, 0.5016, 1.0, 0.5128, 1.0, 0.537, 1.0, 0.5161, 1.0, 0.4902, 1.0, 0.5016, 1.0, 0.5161, 1.0, 0.495, 1.0, 0.4786, 1.0, 0.4902, 1.0, 0.495, 1.0, 0.4738, 1.0, 0.4671, 1.0, 0.4786, 1.0, 0.4738, 1.0, 0.4527, 1.0, 0.4559, 1.0, 0.4671, 1.0, 0.4527, 1.0, 0.4317, 1.0, 0.4452, 1.0, 0.4559, 1.0, 0.4317, 1.0, 0.4111, 1.0, 0.4352, 1.0, 0.4452, 1.0, 0.4111, 1.0, 0.391, 1.0, 0.4262, 1.0, 0.4352, 1.0, 0.391, 1.0, 0.3715, 1.0, 0.4184, 1.0, 0.4262, 1.0, 0.3715, 1.0, 0.3529, 1.0, 0.4122, 1.0, 0.4184, 1.0, 0.3529, 1.0, 0.3356, 1.0, 0.408, 1.0, 0.4122, 1.0, 0.3356, 1.0, 0.3201, 1.0, 0.4063, 1.0, 0.408, 1.0, 0.3201, 1.0, 0.3071, 1.0, 0.4078, 1.0, 0.4063, 1.0, 0.3071, 1.0, 0.2978, 1.0, 0.4129, 1.0, 0.4078, 1.0, 0.2978, 1.0, 0.2944, 1.0, 0.4222, 1.0, 0.4129, 1.0, 0.2944, 1.0, 0.3005, 1.0, 0.4358, 1.0, 0.4222, 1.0, 0.3005, 1.0, 0.3221, 1.0, 0.4533, 1.0, 0.4358, 1.0, 0.3221, 1.0, 0.3677, 1.0, 0.4737, 1.0, 0.4533, 1.0, 0.3677, 1.0, 0.441, 1.0, 1.0, 1.0, 0.9688, 1.0, 0.969, 1.0, 0.9997, 1.0, 0.008942, 1.0, 0.9598, 1.0, 0.8257, 1.0, 0.1431, 1.0, 0.9688, 1.0, 0.9375, 1.0, 0.9375, 1.0, 0.9685, 1.0, 0.9685, 1.0, 0.9375, 1.0, 0.8894, 1.0, 0.8257, 1.0, 0.9375, 1.0, 0.9062, 1.0, 0.9062, 1.0, 0.9375, 1.0, 0.9375, 1.0, 0.9062, 1.0, 0.8741, 1.0, 0.8894, 1.0, 0.9062, 1.0, 0.875, 1.0, 0.875, 1.0, 0.9062, 1.0, 0.9062, 1.0, 0.875, 1.0, 0.8499, 1.0, 0.8741, 1.0, 0.875, 1.0, 0.8438, 1.0, 0.8438, 1.0, 0.875, 1.0, 0.875, 1.0, 0.8438, 1.0, 0.823, 1.0, 0.8499, 1.0, 0.8438, 1.0, 0.8125, 1.0, 0.8125, 1.0, 0.8438, 1.0, 0.8438, 1.0, 0.8125, 1.0, 0.7949, 1.0, 0.823, 1.0, 0.8125, 1.0, 0.7812, 1.0, 0.7812, 1.0, 0.8125, 1.0, 0.8125, 1.0, 0.7812, 1.0, 0.7663, 1.0, 0.7949, 1.0, 0.7812, 1.0, 0.75, 1.0, 0.75, 1.0, 0.7812, 1.0, 0.7812, 1.0, 0.75, 1.0, 0.7372, 1.0, 0.7663, 1.0, 0.75, 1.0, 0.7188, 1.0, 0.7188, 1.0, 0.75, 1.0, 0.75, 1.0, 0.7188, 1.0, 0.7079, 1.0, 0.7372, 1.0, 0.7188, 1.0, 0.6875, 1.0, 0.6875, 1.0, 0.7188, 1.0, 0.7188, 1.0, 0.6875, 1.0, 0.6784, 1.0, 0.7079, 1.0, 0.6875, 1.0, 0.6562, 1.0, 0.6562, 1.0, 0.6875, 1.0, 0.6875, 1.0, 0.6562, 1.0, 0.6487, 1.0, 0.6784, 1.0, 0.6562, 1.0, 0.625, 1.0, 0.625, 1.0, 0.6562, 1.0, 0.6562, 1.0, 0.625, 1.0, 0.619, 1.0, 0.6487, 1.0, 0.625, 1.0, 0.5938, 1.0, 0.5938, 1.0, 0.625, 1.0, 0.625, 1.0, 0.5938, 1.0, 0.5891, 1.0, 0.619, 1.0, 0.5938, 1.0, 0.5625, 1.0, 0.5625, 1.0, 0.5938, 1.0, 0.5938, 1.0, 0.5625, 1.0, 0.5592, 1.0, 0.5891, 1.0, 0.5625, 1.0, 0.5312, 1.0, 0.5312, 1.0, 0.5625, 1.0, 0.5625, 1.0, 0.5312, 1.0, 0.5293, 1.0, 0.5592, 1.0, 0.5312, 1.0, 0.5, 1.0, 0.5, 1.0, 0.5312, 1.0, 0.5312, 1.0, 0.5, 1.0, 0.4994, 1.0, 0.5293, 1.0, 0.5, 1.0, 0.4688, 1.0, 0.4688, 1.0, 0.5, 1.0, 0.5, 1.0, 0.4688, 1.0, 0.4694, 1.0, 0.4994, 1.0, 0.4688, 1.0, 0.4375, 1.0, 0.4375, 1.0, 0.4688, 1.0, 0.4688, 1.0, 0.4375, 1.0, 0.4394, 1.0, 0.4694, 1.0, 0.4375, 1.0, 0.4062, 1.0, 0.4062, 1.0, 0.4375, 1.0, 0.4375, 1.0, 0.4062, 1.0, 0.4095, 1.0, 0.4394, 1.0, 0.4062, 1.0, 0.375, 1.0, 0.375, 1.0, 0.4062, 1.0, 0.4062, 1.0, 0.375, 1.0, 0.3796, 1.0, 0.4095, 1.0, 0.375, 1.0, 0.3438, 1.0, 0.3438, 1.0, 0.375, 1.0, 0.375, 1.0, 0.3438, 1.0, 0.3498, 1.0, 0.3796, 1.0, 0.3437, 1.0, 0.3125, 1.0, 0.3125, 1.0, 0.3438, 1.0, 0.3438, 1.0, 0.3125, 1.0, 0.32, 1.0, 0.3498, 1.0, 0.3125, 1.0, 0.2812, 1.0, 0.2812, 1.0, 0.3125, 1.0, 0.3125, 1.0, 0.2812, 1.0, 0.2904, 1.0, 0.32, 1.0, 0.2812, 1.0, 0.25, 1.0, 0.25, 1.0, 0.2812, 1.0, 0.2812, 1.0, 0.25, 1.0, 0.2609, 1.0, 0.2904, 1.0, 0.25, 1.0, 0.2188, 1.0, 0.2188, 1.0, 0.25, 1.0, 0.25, 1.0, 0.2188, 1.0, 0.2315, 1.0, 0.2609, 1.0, 0.2188, 1.0, 0.1875, 1.0, 0.1875, 1.0, 0.2188, 1.0, 0.2188, 1.0, 0.1875, 1.0, 0.2025, 1.0, 0.2315, 1.0, 0.1875, 1.0, 0.1562, 1.0, 0.1562, 1.0, 0.1875, 1.0, 0.1875, 1.0, 0.1562, 1.0, 0.1738, 1.0, 0.2025, 1.0, 0.1562, 1.0, 0.125, 1.0, 0.125, 1.0, 0.1562, 1.0, 0.1562, 1.0, 0.125, 1.0, 0.1458, 1.0, 0.1738, 1.0, 0.125, 1.0, 0.09375, 1.0, 0.09375, 1.0, 0.125, 1.0, 0.125, 1.0, 0.09375, 1.0, 0.1189, 1.0, 0.1458, 1.0, 0.09375, 1.0, 0.0625, 1.0, 0.0625, 1.0, 0.09375, 1.0, 0.09375, 1.0, 0.0625, 1.0, 0.09461, 1.0, 0.1189, 1.0, 0.0625, 1.0, 0.03125, 1.0, 0.03125, 1.0, 0.0625, 1.0, 0.0625, 1.0, 0.03125, 1.0, 0.07934, 1.0, 0.09461, 1.0, 0.03125, 1.0, 0.0, 1.0, 0.0002885, 1.0, 0.03125, 1.0, 0.03125, 1.0, 0.0002885, 1.0, 0.1431, 1.0, 0.07934, 1.0, 0.7354, 1.0, 0.2334, 1.0, 0.1431, 1.0, 0.8257, 1.0, 0.441, 1.0, 0.3677, 1.0, 0.2387, 1.0, 0.3372, 1.0, 0.3677, 1.0, 0.3221, 1.0, 0.2185, 1.0, 0.2387, 1.0, 0.3221, 1.0, 0.3005, 1.0, 0.2176, 1.0, 0.2185, 1.0, 0.3005, 1.0, 0.2944, 1.0, 0.2267, 1.0, 0.2176, 1.0, 0.2944, 1.0, 0.2978, 1.0, 0.2414, 1.0, 0.2267, 1.0, 0.2978, 1.0, 0.3071, 1.0, 0.2595, 1.0, 0.2414, 1.0, 0.3071, 1.0, 0.3201, 1.0, 0.2798, 1.0, 0.2595, 1.0, 0.3201, 1.0, 0.3356, 1.0, 0.3017, 1.0, 0.2798, 1.0, 0.3356, 1.0, 0.3529, 1.0, 0.3245, 1.0, 0.3017, 1.0, 0.3529, 1.0, 0.3715, 1.0, 0.3481, 1.0, 0.3245, 1.0, 0.3715, 1.0, 0.391, 1.0, 0.3723, 1.0, 0.3481, 1.0, 0.391, 1.0, 0.4111, 1.0, 0.3968, 1.0, 0.3723, 1.0, 0.4111, 1.0, 0.4317, 1.0, 0.4217, 1.0, 0.3968, 1.0, 0.4317, 1.0, 0.4527, 1.0, 0.4467, 1.0, 0.4217, 1.0, 0.4527, 1.0, 0.4738, 1.0, 0.4718, 1.0, 0.4467, 1.0, 0.4738, 1.0, 0.495, 1.0, 0.497, 1.0, 0.4718, 1.0, 0.495, 1.0, 0.5161, 1.0, 0.5221, 1.0, 0.497, 1.0, 0.5161, 1.0, 0.537, 1.0, 0.5471, 1.0, 0.5221, 1.0, 0.537, 1.0, 0.5576, 1.0, 0.5719, 1.0, 0.5471, 1.0, 0.5576, 1.0, 0.5778, 1.0, 0.5965, 1.0, 0.5719, 1.0, 0.5778, 1.0, 0.5973, 1.0, 0.6206, 1.0, 0.5965, 1.0, 0.5973, 1.0, 0.6158, 1.0, 0.6442, 1.0, 0.6206, 1.0, 0.6158, 1.0, 0.6331, 1.0, 0.6671, 1.0, 0.6442, 1.0, 0.6331, 1.0, 0.6487, 1.0, 0.6889, 1.0, 0.6671, 1.0, 0.6487, 1.0, 0.6617, 1.0, 0.7092, 1.0, 0.6889, 1.0, 0.6617, 1.0, 0.6709, 1.0, 0.7274, 1.0, 0.7092, 1.0, 0.6709, 1.0, 0.6743, 1.0, 0.7421, 1.0, 0.7274, 1.0, 0.6743, 1.0, 0.6683, 1.0, 0.7511, 1.0, 0.7421, 1.0, 0.6683, 1.0, 0.6466, 1.0, 0.7502, 1.0, 0.7511, 1.0, 0.6466, 1.0, 0.601, 1.0, 0.73, 1.0, 0.7502, 1.0, 0.601, 1.0, 0.5278, 1.0, 0.6316, 1.0, 0.73, 1.0, 0.5278, 1.0, 0.441, 1.0, 0.3372, 1.0, 0.6316, 1.0, 0.03125, 1.0, 0.03125, 1.0, 0.0625, 1.0, 0.0625, 1.0, 0.0625, 1.0, 0.0625, 1.0, 0.09375, 1.0, 0.09375, 1.0, 0.09375, 1.0, 0.09375, 1.0, 0.125, 1.0, 0.125, 1.0, 0.125, 1.0, 0.125, 1.0, 0.1562, 1.0, 0.1562, 1.0, 0.1562, 1.0, 0.1562, 1.0, 0.1875, 1.0, 0.1875, 1.0, 0.1875, 1.0, 0.1875, 1.0, 0.2188, 1.0, 0.2188, 1.0, 0.2188, 1.0, 0.2188, 1.0, 0.25, 1.0, 0.25, 1.0, 0.25, 1.0, 0.25, 1.0, 0.2812, 1.0, 0.2812, 1.0, 0.2812, 1.0, 0.2812, 1.0, 0.3125, 1.0, 0.3125, 1.0, 0.3125, 1.0, 0.3125, 1.0, 0.3438, 1.0, 0.3438, 1.0, 0.3438, 1.0, 0.3438, 1.0, 0.375, 1.0, 0.375, 1.0, 0.375, 1.0, 0.375, 1.0, 0.4062, 1.0, 0.4062, 1.0, 0.4062, 1.0, 0.4062, 1.0, 0.4375, 1.0, 0.4375, 1.0, 0.4375, 1.0, 0.4375, 1.0, 0.4688, 1.0, 0.4688, 1.0, 0.4688, 1.0, 0.4688, 1.0, 0.5, 1.0, 0.5, 1.0, 0.5, 1.0, 0.5, 1.0, 0.5312, 1.0, 0.5312, 1.0, 0.5312, 1.0, 0.5312, 1.0, 0.5625, 1.0, 0.5625, 1.0, 0.5625, 1.0, 0.5625, 1.0, 0.5938, 1.0, 0.5938, 1.0, 0.5938, 1.0, 0.5938, 1.0, 0.625, 1.0, 0.625, 1.0, 0.625, 1.0, 0.625, 1.0, 0.6562, 1.0, 0.6562, 1.0, 0.6562, 1.0, 0.6562, 1.0, 0.6875, 1.0, 0.6875, 1.0, 0.6875, 1.0, 0.6875, 1.0, 0.7188, 1.0, 0.7188, 1.0, 0.7188, 1.0, 0.7188, 1.0, 0.75, 1.0, 0.75, 1.0, 0.75, 1.0, 0.75, 1.0, 0.7812, 1.0, 0.7812, 1.0, 0.7812, 1.0, 0.7812, 1.0, 0.8125, 1.0, 0.8125, 1.0, 0.8125, 1.0, 0.8125, 1.0, 0.8438, 1.0, 0.8438, 1.0, 0.8438, 1.0, 0.8438, 1.0, 0.875, 1.0, 0.875, 1.0, 0.875, 1.0, 0.875, 1.0, 0.9062, 1.0, 0.9062, 1.0, 0.9062, 1.0, 0.9062, 1.0, 0.9375, 1.0, 0.9375, 1.0, 0.9375, 1.0, 0.9375, 1.0, 0.9688, 1.0, 0.9688, 1.0, 0.0, 1.0, 0.0, 1.0, 0.03125, 1.0, 0.03125, 1.0, 0.9688, 1.0, 0.9688, 1.0, 1.0, 1.0, 1.0, 1.0])
me_cylinder_007.materials.append(mat_spons_002)
me_cylinder_007.use_remesh_fix_poles = True
me_cylinder_007.use_remesh_preserve_attributes = False
me_cylinder_007.use_mirror_vertex_groups = False
me_cylinder_007.update()

# ---- objects
ob_circle = bpy.data.objects.new('Circle', me_circle)
ob_bottle_cap_003 = bpy.data.objects.new('Bottle Cap.003', me_cylinder_007)
ob_bottle_2_002 = bpy.data.objects.new('Bottle 2.002', None)

# ---- transforms, parenting, visibility, modifiers, constraints
ob_circle.parent = ob_bottle_2_002
ob_circle.matrix_parent_inverse = Matrix(((1.0, -0.0, 0.0, -15.57), (-0.0, 1.0, -0.0, -6.811), (0.0, -0.0, 1.0, -1.531), (-0.0, 0.0, -0.0, 1.0)))
ob_circle.location = (19.88, -0.005145, 3.454)
ob_circle.scale = (0.528, 0.528, 0.528)
ob_circle.lineart.crease_threshold = 0.0
_m = ob_circle.modifiers.new('Subsurf', 'SUBSURF')
_m.uv_smooth = 'PRESERVE_CORNERS'
_m.levels = 3
_m.render_levels = 3
_m.show_only_control_edges = False
ob_bottle_cap_003.parent = ob_bottle_2_002
ob_bottle_cap_003.matrix_parent_inverse = Matrix(((1.0, -0.0, 0.0, -9.584), (-0.0, 1.0, -0.0, 0.0), (0.0, -0.0, 1.0, -0.0), (-0.0, 0.0, -0.0, 1.0)))
ob_bottle_cap_003.location = (13.9, -6.801, 1.449)
ob_bottle_cap_003.scale = (0.6905, 0.6905, 0.6905)
ob_bottle_cap_003.lineart.crease_threshold = 0.0
_m = ob_bottle_cap_003.modifiers.new('Fluid', 'FLUID')
_m.fluid_type = 'EFFECTOR'
ob_bottle_2_002.location = (15.57, 6.811, 1.531)
ob_bottle_2_002.lineart.crease_threshold = 0.0

# ---- collection membership
col_collection.objects.link(ob_circle)
col_collection.objects.link(ob_bottle_cap_003)
col_collection.objects.link(ob_bottle_2_002)

# ---- scene / render settings (as saved in the file)
scene.frame_start = 1; scene.frame_end = 100; scene.frame_set(43)
scene.render.engine = 'BLENDER_EEVEE_NEXT'
scene.render.use_motion_blur = True
scene.cycles.use_denoising = False
scene.cycles.samples = 128
scene.cycles.sampling_pattern = 'TABULATED_SOBOL'
scene.cycles.use_adaptive_sampling = False
scene.cycles.use_light_tree = False
scene.eevee.use_gtao = True
scene.eevee.use_raytracing = True
scene.view_settings.view_transform = 'Filmic'
bpy.context.view_layer.update()

# ---- added for rendering (the .blend has no active camera and no usable light): camera, sun
cam_auto = bpy.data.cameras.new('AutoCamera')
cam_auto.lens = 50.0
cam_auto.sensor_width = 36.0
cam_auto.clip_end = 1000.0
ob_auto_camera = bpy.data.objects.new('AutoCamera', cam_auto)
scene.collection.objects.link(ob_auto_camera)
ob_auto_camera.location = (27.7373, -9.43437, 10.1342)
ob_auto_camera.rotation_euler = (1.09748, -7.21219e-08, 0.694738)
scene.camera = ob_auto_camera
light_auto_sun = bpy.data.lights.new('AutoSun', 'SUN')
light_auto_sun.energy = 3.0
light_auto_sun.angle = 0.0523599
ob_auto_sun = bpy.data.objects.new('AutoSun', light_auto_sun)
scene.collection.objects.link(ob_auto_sun)
ob_auto_sun.rotation_euler = (0.872665, 0.174533, 0.523599)
bpy.context.view_layer.update()
